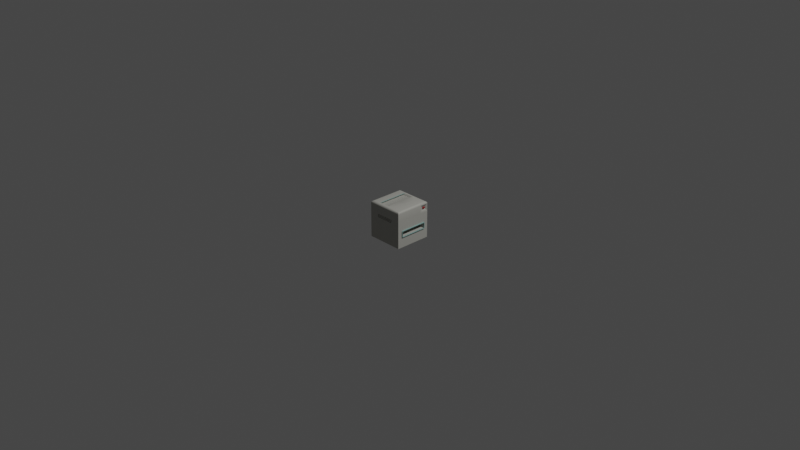 # Source: Printer.blend  (saved by Blender 3.6.11; exported with 4.5.12 LTS)
import bpy
from mathutils import Matrix  # noqa: F401  (used for matrix-valued properties, if any)

bpy.ops.wm.read_factory_settings(use_empty=True)
scene = bpy.context.scene
scene.name = 'Scene'

# ---- collections
col_collection = bpy.data.collections.new('Collection'); scene.collection.children.link(col_collection)

# ---- materials (node trees are filled in below, after node groups)
mat_blue = bpy.data.materials.new('Blue')
mat_blue.alpha_threshold = 0.0
mat_blue.use_transparent_shadow = False
mat_blue.roughness = 0.5
mat_blue.line_color = (0.0, 0.0, 0.0, 1.0)
mat_printer = bpy.data.materials.new('Printer')
mat_printer.use_transparent_shadow = False
mat_red = bpy.data.materials.new('Red')
mat_red.use_transparent_shadow = False

# ---- node groups
ng_auto_smooth = bpy.data.node_groups.new('Auto Smooth', 'GeometryNodeTree')
_s = ng_auto_smooth.interface.new_socket(name='Geometry', in_out='OUTPUT', socket_type='NodeSocketGeometry')
_s = ng_auto_smooth.interface.new_socket(name='Geometry', in_out='INPUT', socket_type='NodeSocketGeometry')
_s = ng_auto_smooth.interface.new_socket(name='Angle', in_out='INPUT', socket_type='NodeSocketFloat')
_s.subtype = 'ANGLE'
_s.min_value = 0.0
_s.max_value = 3.142
ng_auto_smooth.is_modifier = True
_N = ng_auto_smooth.nodes; _L = ng_auto_smooth.links
n0 = _N.new('NodeGroupOutput'); n0.name = 'Group Output'; n0.location = (480, -100)
n1 = _N.new('NodeGroupInput'); n1.name = 'Group Input'; n1.location = (-420, -300)
n2 = _N.new('NodeGroupInput'); n2.name = 'Group Input.001'; n2.location = (-60, -100)
n3 = _N.new('GeometryNodeSetShadeSmooth'); n3.name = 'Set Shade Smooth'; n3.location = (120, -100)
n3.domain = 'EDGE'
n4 = _N.new('GeometryNodeSetShadeSmooth'); n4.name = 'Set Shade Smooth.001'; n4.location = (300, -100)
n5 = _N.new('GeometryNodeInputMeshEdgeAngle'); n5.name = 'Edge Angle'; n5.location = (-420, -220)
n6 = _N.new('GeometryNodeInputEdgeSmooth'); n6.name = 'Is Edge Smooth'; n6.location = (-60, -160)
n7 = _N.new('GeometryNodeInputShadeSmooth'); n7.name = 'Is Face Smooth'; n7.location = (-240, -340)
n8 = _N.new('FunctionNodeBooleanMath'); n8.name = 'Boolean Math'; n8.location = (-60, -220)
n9 = _N.new('FunctionNodeCompare'); n9.name = 'Compare'; n9.location = (-240, -180)
n9.operation = 'LESS_EQUAL'
_L.new(n5.outputs[0], n9.inputs[0])
_L.new(n4.outputs[0], n0.inputs[0])
_L.new(n1.outputs[1], n9.inputs[1])
_L.new(n9.outputs[0], n8.inputs[0])
_L.new(n7.outputs[0], n8.inputs[1])
_L.new(n2.outputs[0], n3.inputs[0])
_L.new(n6.outputs[0], n3.inputs[1])
_L.new(n3.outputs[0], n4.inputs[0])
_L.new(n8.outputs[0], n3.inputs[2])
n0.is_active_output = True

# ---- material node trees
mat_blue.use_nodes = True; mat_blue.node_tree.nodes.clear()
_N = mat_blue.node_tree.nodes; _L = mat_blue.node_tree.links
n0 = _N.new('ShaderNodeOutputMaterial'); n0.name = 'Material Output'; n0.location = (300, 300)
n1 = _N.new('ShaderNodeBsdfPrincipled'); n1.name = 'Principled BSDF'; n1.location = (10, 300)
n1.distribution = 'GGX'
n1.subsurface_method = 'RANDOM_WALK_SKIN'
n1.inputs[0].default_value = (0.2667, 0.4487, 0.4236, 1.0)
n1.inputs[3].default_value = 1.45
n1.inputs[27].default_value = (0.0, 0.0, 0.0, 1.0)
n1.inputs[28].default_value = 1.0
_L.new(n1.outputs[0], n0.inputs[0])
n0.is_active_output = True
mat_printer.use_nodes = True; mat_printer.node_tree.nodes.clear()
_N = mat_printer.node_tree.nodes; _L = mat_printer.node_tree.links
n0 = _N.new('ShaderNodeBsdfPrincipled'); n0.name = 'Principled BSDF'; n0.location = (10, 300)
n0.distribution = 'GGX'
n0.subsurface_method = 'RANDOM_WALK_SKIN'
n0.inputs[0].default_value = (0.4641, 0.4598, 0.418, 1.0)
n0.inputs[3].default_value = 1.45
n0.inputs[27].default_value = (0.0, 0.0, 0.0, 1.0)
n0.inputs[28].default_value = 1.0
n1 = _N.new('ShaderNodeOutputMaterial'); n1.name = 'Material Output'; n1.location = (300, 300)
_L.new(n0.outputs[0], n1.inputs[0])
n1.is_active_output = True
mat_red.use_nodes = True; mat_red.node_tree.nodes.clear()
_N = mat_red.node_tree.nodes; _L = mat_red.node_tree.links
n0 = _N.new('ShaderNodeBsdfPrincipled'); n0.name = 'Principled BSDF'; n0.location = (10, 300)
n0.distribution = 'GGX'
n0.subsurface_method = 'RANDOM_WALK_SKIN'
n0.inputs[0].default_value = (0.3173, 0.01621, 0.01816, 1.0)
n0.inputs[3].default_value = 1.45
n0.inputs[27].default_value = (0.0, 0.0, 0.0, 1.0)
n0.inputs[28].default_value = 1.0
n1 = _N.new('ShaderNodeOutputMaterial'); n1.name = 'Material Output'; n1.location = (300, 300)
_L.new(n0.outputs[0], n1.inputs[0])
n1.is_active_output = True

# ---- world
world_world = bpy.data.worlds.new('World'); scene.world = world_world
world_world.use_nodes = True; world_world.node_tree.nodes.clear()
_N = world_world.node_tree.nodes; _L = world_world.node_tree.links
n0 = _N.new('ShaderNodeOutputWorld'); n0.name = 'World Output'; n0.location = (300, 300)
n1 = _N.new('ShaderNodeBackground'); n1.name = 'Background'; n1.location = (10, 300)
n1.inputs[0].default_value = (0.05088, 0.05088, 0.05088, 1.0)
_L.new(n1.outputs[0], n0.inputs[0])
n0.is_active_output = True
world_world.color = (0.05088, 0.05088, 0.05088)
world_world.use_sun_shadow = False
world_world.sun_shadow_jitter_overblur = 0.0

# ---- cameras
cam_camera = bpy.data.cameras.new('Camera')
cam_camera.clip_end = 100.0
cam_camera.ortho_scale = 7.314

# ---- lights
light_light = bpy.data.lights.new('Light', 'POINT')
light_light.transmission_factor = 0.0
light_light.energy = 1000.0
light_light.shadow_soft_size = 0.1
light_light.shadow_maximum_resolution = 0.006
light_light.use_absolute_resolution = True

# ---- meshes
me_cube = bpy.data.meshes.new('Cube')
me_cube.from_pydata([(0.2, 0.2, -0.2), (0.2, -0.2, -0.2), (-0.2, 0.2, -0.2), (-0.2, -0.2, -0.2), (-0.2, 0.09998, -0.2), (-0.2, 0.0, -0.2), (-0.2, -0.09998, -0.2), (0.09998, 0.2, -0.2), (0.0, 0.2, -0.2), (-0.09998, 0.2, -0.2), (0.1859, 0.1706, 0.1294), (0.2, 0.2, 0.0), (0.2, 0.2, -0.09998), (-0.2, -0.2, -0.09998), (-0.2, -0.2, 0.0), (-0.2, -0.2, 0.09998), (0.2, -0.2, 0.09998), (0.2, -0.2, 0.0), (0.2, -0.2, -0.09998), (-0.2, 0.2, 0.09998), (-0.2, 0.2, 0.0), (-0.2, 0.2, -0.09998), (-0.09998, -0.2, -0.2), (0.0, -0.2, -0.2), (0.09998, -0.2, -0.2), (0.2, -0.09998, -0.2), (0.2, 0.0, -0.2), (0.2, 0.09998, -0.2), (-0.09998, 0.2, -0.09998), (0.0, 0.2, -0.09998), (0.09998, 0.2, -0.09998), (-0.09998, 0.2, 0.0), (0.0, 0.2, 0.0), (0.09998, 0.2, 0.0), (-0.09998, 0.2, 0.09998), (0.0, 0.2, 0.09998), (0.09998, 0.2, 0.09998), (0.2, 0.1472, -0.07934), (0.2, 0.0, -0.07934), (0.2, -0.1472, -0.07934), (0.2, 0.1472, -0.02064), (0.2, 0.0, -0.02064), (0.2, -0.1472, -0.02064), (0.2, 0.09998, 0.09998), (0.2, 0.0, 0.09998), (0.2, -0.09998, 0.09998), (-0.09998, 0.09998, -0.2), (-0.09998, 0.0, -0.2), (-0.09998, -0.09998, -0.2), (0.0, 0.09998, -0.2), (0.0, 0.0, -0.2), (0.0, -0.09998, -0.2), (0.09998, 0.09998, -0.2), (0.09998, 0.0, -0.2), (0.09998, -0.09998, -0.2), (-0.2, -0.09998, -0.09998), (-0.2, 0.0, -0.09998), (-0.2, 0.09998, -0.09998), (-0.2, -0.09998, 0.0), (-0.2, 0.0, 0.0), (-0.2, 0.09998, 0.0), (-0.2, -0.09998, 0.09998), (-0.2, 0.0, 0.09998), (-0.2, 0.09998, 0.09998), (0.09998, -0.2, -0.09998), (0.0, -0.2, -0.09998), (-0.09998, -0.2, -0.09998), (0.09998, -0.2, 0.0), (0.0, -0.2, 0.0), (-0.09998, -0.2, 0.0), (0.09998, -0.2, 0.09998), (0.0, -0.2, 0.09998), (-0.09998, -0.2, 0.09998), (0.09998, 0.09998, 0.2), (0.09998, 0.0, 0.2), (0.09998, -0.09998, 0.2), (0.02364, 0.1634, 0.2), (0.02364, 0.0, 0.2), (0.02364, -0.1634, 0.2), (-0.0899, 0.1634, 0.2), (-0.0899, 0.0, 0.2), (-0.0899, -0.1634, 0.2), (-0.01008, 0.1495, 0.184), (-0.01008, 0.0, 0.184), (-0.01008, -0.1495, 0.184), (-0.1095, 0.1495, 0.1832), (-0.1095, 0.0, 0.1832), (-0.1095, -0.1495, 0.1832), (0.07902, 0.1472, -0.06029), (0.07902, 0.0, -0.06029), (0.07902, -0.1472, -0.06029), (0.07902, 0.1472, -0.02064), (0.07902, 0.0, -0.02064), (0.07902, -0.1472, -0.02064), (0.1769, 0.1769, 0.2), (0.1859, 0.1706, 0.1475), (0.1857, 0.1857, 0.1982), (0.1932, 0.1932, 0.1932), (0.1982, 0.1982, 0.1857), (0.1769, -0.1769, 0.2), (0.2, -0.2, 0.1769), (0.1857, -0.1857, 0.1982), (0.1932, -0.1932, 0.1932), (0.1982, -0.1982, 0.1857), (-0.1769, 0.1769, 0.2), (-0.2, 0.2, 0.1769), (-0.1857, 0.1857, 0.1982), (-0.1932, 0.1932, 0.1932), (-0.1982, 0.1982, 0.1857), (-0.1769, -0.1769, 0.2), (-0.2, -0.2, 0.1769), (-0.1857, -0.1857, 0.1982), (-0.1932, -0.1932, 0.1932), (-0.1982, -0.1982, 0.1857), (0.09998, -0.1769, 0.2), (0.09998, -0.2, 0.1769), (0.09998, -0.1857, 0.1982), (0.09998, -0.1932, 0.1932), (0.09998, -0.1982, 0.1857), (0.01496, -0.1769, 0.2), (0.0, -0.2, 0.1769), (0.009235, -0.1857, 0.1982), (0.004382, -0.1932, 0.1932), (0.001139, -0.1982, 0.1857), (-0.09998, -0.2, 0.1769), (-0.0936, -0.1769, 0.2), (-0.09949, -0.1982, 0.1857), (-0.09811, -0.1932, 0.1932), (-0.09604, -0.1857, 0.1982), (0.1769, 0.09998, 0.2), (0.2, 0.09998, 0.1769), (0.1857, 0.09998, 0.1982), (0.1932, 0.09998, 0.1932), (0.1982, 0.09998, 0.1857), (0.1769, 0.0, 0.2), (0.2, 0.0, 0.1769), (0.1857, 0.0, 0.1982), (0.1932, 0.0, 0.1932), (0.1982, 0.0, 0.1857), (0.2, -0.09998, 0.1769), (0.1769, -0.09998, 0.2), (0.1982, -0.09998, 0.1857), (0.1932, -0.09998, 0.1932), (0.1857, -0.09998, 0.1982), (-0.1769, -0.1133, 0.2), (-0.2, -0.09998, 0.1769), (-0.1857, -0.1082, 0.1982), (-0.1932, -0.1039, 0.1932), (-0.1982, -0.101, 0.1857), (-0.1769, 0.0, 0.2), (-0.2, 0.0, 0.1769), (-0.1857, 0.0, 0.1982), (-0.1932, 0.0, 0.1932), (-0.1982, 0.0, 0.1857), (-0.2, 0.09998, 0.1769), (-0.1769, 0.1133, 0.2), (-0.1982, 0.101, 0.1857), (-0.1932, 0.1039, 0.1932), (-0.1857, 0.1082, 0.1982), (-0.0936, 0.1769, 0.2), (-0.09998, 0.2, 0.1769), (-0.09604, 0.1857, 0.1982), (-0.09811, 0.1932, 0.1932), (-0.09949, 0.1982, 0.1857), (0.01496, 0.1769, 0.2), (0.0, 0.2, 0.1769), (0.009235, 0.1857, 0.1982), (0.004382, 0.1932, 0.1932), (0.001139, 0.1982, 0.1857), (0.09998, 0.2, 0.1769), (0.09998, 0.1769, 0.2), (0.09998, 0.1982, 0.1857), (0.09998, 0.1932, 0.1932), (0.09998, 0.1857, 0.1982), (0.2, 0.2, -0.1044), (0.2, -0.2, -0.1044), (-0.2, 0.2, -0.1044), (-0.2, -0.2, -0.1044), (-0.09998, 0.2, -0.1044), (0.0, 0.2, -0.1044), (0.09998, 0.2, -0.1044), (0.2, 0.1451, -0.08467), (0.2, 0.0, -0.08467), (0.2, -0.1451, -0.08467), (-0.2, -0.09998, -0.1044), (-0.2, 0.0, -0.1044), (-0.2, 0.09998, -0.1044), (0.09998, -0.2, -0.1044), (0.0, -0.2, -0.1044), (-0.09998, -0.2, -0.1044), (-0.2, -0.1091, -0.2), (0.2, -0.1091, -0.2), (0.2, -0.152, -0.08122), (0.2, -0.152, -0.01876), (0.2, -0.1091, 0.09998), (-0.09998, -0.1091, -0.2), (0.0, -0.1091, -0.2), (0.09998, -0.1091, -0.2), (-0.2, -0.1091, -0.09998), (-0.2, -0.1091, 0.0), (-0.2, -0.1091, 0.09998), (0.1769, -0.107, 0.2), (0.1857, -0.1078, 0.1982), (0.1932, -0.1085, 0.1932), (0.1982, -0.1089, 0.1857), (0.2, -0.1091, 0.1769), (-0.1769, -0.1191, 0.2), (-0.1857, -0.1153, 0.1982), (-0.1932, -0.112, 0.1932), (-0.1982, -0.1098, 0.1857), (-0.2, -0.1091, 0.1769), (0.09998, -0.107, 0.2), (-0.09023, -0.1647, 0.2), (0.02285, -0.1647, 0.2), (-0.2, -0.1091, -0.1044), (0.2001, -0.1462, -0.08552), (0.2, 0.1115, -0.2), (-0.2, 0.1115, -0.2), (0.2, 0.1533, -0.08172), (0.2, 0.1533, -0.01826), (0.1859, 0.1409, 0.1294), (-0.09998, 0.1115, -0.2), (0.0, 0.1115, -0.2), (0.09998, 0.1115, -0.2), (-0.2, 0.1115, -0.09998), (-0.2, 0.1115, 0.0), (-0.2, 0.1115, 0.09998), (-0.1769, 0.1206, 0.2), (-0.1857, 0.1171, 0.1982), (-0.1932, 0.1142, 0.1932), (-0.1982, 0.1122, 0.1857), (-0.2, 0.1115, 0.1769), (0.1769, 0.1089, 0.2), (0.1857, 0.1099, 0.1982), (0.1932, 0.1107, 0.1932), (0.1982, 0.1113, 0.1857), (0.1859, 0.1409, 0.1475), (0.09998, 0.1089, 0.2), (-0.09032, 0.165, 0.2), (0.02264, 0.165, 0.2), (-0.2, 0.1115, -0.1044), (0.2001, 0.1475, -0.08599), (0.2, 0.2, 0.004759), (-0.2, -0.2, 0.004759), (0.2, -0.2, 0.004759), (-0.2, 0.2, 0.004759), (-0.09998, 0.2, 0.004759), (0.0, 0.2, 0.004759), (0.09998, 0.2, 0.004759), (0.2, 0.1449, -0.01386), (0.2, 0.0, -0.0149), (0.2, -0.1449, -0.01386), (-0.2, -0.09998, 0.004759), (-0.2, 0.0, 0.004759), (-0.2, 0.09998, 0.004759), (0.09998, -0.2, 0.004759), (0.0, -0.2, 0.004759), (-0.09998, -0.2, 0.004759), (-0.2, -0.1091, 0.004759), (0.2001, -0.146, -0.01406), (-0.2, 0.1115, 0.004759), (0.2001, 0.1474, -0.01359), (0.2105, 0.1533, -0.08172), (0.2105, 0.1472, -0.07934), (0.2105, 0.0, -0.07934), (0.2105, -0.1472, -0.07934), (0.2105, 0.1533, -0.01826), (0.2105, 0.1472, -0.02064), (0.2105, 0.0, -0.02064), (0.2105, -0.1472, -0.02064), (0.2105, 0.1449, -0.01386), (0.2105, 0.0, -0.0149), (0.2105, -0.1449, -0.01386), (0.2105, 0.1451, -0.08467), (0.2105, 0.0, -0.08467), (0.2105, -0.1451, -0.08467), (0.2104, 0.1475, -0.08599), (0.2105, -0.152, -0.08122), (0.2105, -0.152, -0.01876), (0.2104, -0.1462, -0.08552), (0.2104, -0.146, -0.01406), (0.2104, 0.1474, -0.01359), (-0.1074, 0.2, -0.2), (-0.1074, -0.2, -0.2), (-0.1074, 0.2, -0.09998), (-0.1074, 0.2, 0.0), (-0.1074, 0.2, 0.09998), (-0.1074, 0.09998, -0.2), (-0.1074, 0.0, -0.2), (-0.1074, -0.09998, -0.2), (-0.1074, -0.2, -0.09998), (-0.1074, -0.2, 0.0), (-0.1074, -0.2, 0.09998), (-0.09977, -0.1769, 0.2), (-0.1027, -0.1857, 0.1982), (-0.1052, -0.1932, 0.1932), (-0.1068, -0.1982, 0.1857), (-0.1074, -0.2, 0.1769), (-0.09977, 0.1769, 0.2), (-0.1027, 0.1857, 0.1982), (-0.1052, 0.1932, 0.1932), (-0.1068, 0.1982, 0.1857), (-0.1074, 0.2, 0.1769), (-0.09634, 0.1597, 0.2), (-0.09634, -0.1597, 0.2), (-0.09634, 0.0, 0.2), (-0.1074, -0.2, -0.1044), (-0.1074, 0.2, -0.1044), (-0.1074, -0.1091, -0.2), (-0.09666, -0.1613, 0.2), (-0.09674, 0.1617, 0.2), (-0.1074, 0.1115, -0.2), (-0.1074, -0.2, 0.004759), (-0.1074, 0.2, 0.004759), (-0.0899, 0.1634, 0.2031), (-0.0899, 0.0, 0.2031), (-0.0899, -0.1634, 0.2031), (-0.09634, 0.1597, 0.2031), (-0.09634, -0.1597, 0.2031), (-0.09634, 0.0, 0.2031), (0.2, 0.1115, 0.1769), (0.2, 0.2, 0.1769), (0.2, 0.2, 0.09998), (0.2, 0.1115, 0.09998), (0.1914, 0.1299, 0.1585), (0.1914, 0.1816, 0.1585), (0.1914, 0.1816, 0.1184), (0.1914, 0.1299, 0.1184), (0.1859, 0.1336, 0.1548), (0.1859, 0.1779, 0.1548), (0.1859, 0.1779, 0.1221), (0.1859, 0.1336, 0.1221), (0.1919, 0.1409, 0.1475), (0.1961, 0.1452, 0.1432), (0.194, 0.1415, 0.1469), (0.1956, 0.143, 0.1453), (0.1961, 0.1663, 0.1432), (0.1919, 0.1706, 0.1475), (0.1956, 0.1684, 0.1453), (0.194, 0.17, 0.1469), (0.1961, 0.1663, 0.1337), (0.1919, 0.1706, 0.1294), (0.1956, 0.1684, 0.1315), (0.194, 0.17, 0.1299), (0.1961, 0.1452, 0.1337), (0.1919, 0.1409, 0.1294), (0.1956, 0.143, 0.1315), (0.194, 0.1415, 0.1299), (-0.2, -0.2, 0.08636), (0.2, 0.2, 0.08636), (0.2, -0.2, 0.08636), (-0.2, 0.2, 0.08636), (-0.09998, 0.2, 0.08636), (0.0, 0.2, 0.08636), (0.09998, 0.2, 0.08636), (0.2, 0.1064, 0.0837), (0.2, 0.0, 0.08355), (0.2, -0.1064, 0.0837), (-0.2, -0.09998, 0.08636), (-0.2, 0.0, 0.08636), (-0.2, 0.09998, 0.08636), (0.09998, -0.2, 0.08636), (0.0, -0.2, 0.08636), (-0.09998, -0.2, 0.08636), (-0.2, -0.1091, 0.08636), (0.2, -0.1144, 0.08367), (-0.2, 0.1115, 0.08636), (0.2, 0.1166, 0.08374), (-0.1074, -0.2, 0.08636), (-0.1074, 0.2, 0.08636), (0.2, 0.2, 0.08053), (0.2, -0.2, 0.08053), (-0.2, 0.2, 0.08053), (-0.09998, 0.2, 0.08053), (0.0, 0.2, 0.08053), (0.09998, 0.2, 0.08053), (0.2, 0.1092, 0.07672), (0.2, 0.0, 0.07651), (0.2, -0.1092, 0.07672), (-0.2, -0.09998, 0.08053), (-0.2, 0.0, 0.08053), (-0.2, 0.09998, 0.08053), (0.09998, -0.2, 0.08053), (0.0, -0.2, 0.08053), (-0.09998, -0.2, 0.08053), (-0.2, -0.1091, 0.08053), (0.2, -0.1166, 0.07668), (-0.2, 0.1115, 0.08053), (0.2, 0.1188, 0.07678), (-0.1074, -0.2, 0.08053), (-0.1074, 0.2, 0.08053), (-0.2, -0.2, 0.08053), (0.2, 0.2, 0.07324), (0.2, -0.2, 0.07324), (-0.2, 0.2, 0.07324), (-0.09998, 0.2, 0.07324), (0.0, 0.2, 0.07324), (0.09998, 0.2, 0.07324), (0.2, 0.1126, 0.06801), (0.2, 0.0, 0.06772), (0.2, -0.1126, 0.06801), (-0.2, -0.09998, 0.07324), (-0.2, 0.0, 0.07324), (-0.2, 0.09998, 0.07324), (0.09998, -0.2, 0.07324), (0.0, -0.2, 0.07324), (-0.09998, -0.2, 0.07324), (-0.2, -0.1091, 0.07324), (0.2, -0.1195, 0.06796), (-0.2, 0.1115, 0.07324), (0.2, 0.1216, 0.06809), (-0.1074, -0.2, 0.07324), (-0.1074, 0.2, 0.07324), (-0.2, -0.2, 0.07324), (0.2, 0.2, 0.06679), (0.2, -0.2, 0.06679), (-0.2, 0.2, 0.06679), (-0.09998, 0.2, 0.06679), (0.0, 0.2, 0.06679), (0.09998, 0.2, 0.06679), (0.2, 0.1157, 0.0603), (0.2, 0.0, 0.05994), (0.2, -0.1157, 0.0603), (-0.2, -0.09998, 0.06679), (-0.2, 0.0, 0.06679), (-0.2, 0.09998, 0.06679), (0.09998, -0.2, 0.06679), (0.0, -0.2, 0.06679), (-0.09998, -0.2, 0.06679), (-0.2, -0.1091, 0.06679), (0.2, -0.122, 0.06023), (-0.2, 0.1115, 0.06679), (0.2, 0.124, 0.06039), (-0.1074, -0.2, 0.06679), (-0.1074, 0.2, 0.06679), (-0.2, -0.2, 0.06679), (0.2, 0.2, 0.05935), (0.2, -0.2, 0.05935), (-0.2, 0.2, 0.05935), (-0.09998, 0.2, 0.05935), (0.0, 0.2, 0.05935), (0.09998, 0.2, 0.05935), (0.2, 0.1192, 0.0514), (0.2, 0.0, 0.05096), (0.2, -0.1192, 0.0514), (-0.2, -0.09998, 0.05935), (-0.2, 0.0, 0.05935), (-0.2, 0.09998, 0.05935), (0.09998, -0.2, 0.05935), (0.0, -0.2, 0.05935), (-0.09998, -0.2, 0.05935), (-0.2, -0.1091, 0.05935), (0.2, -0.1249, 0.05132), (-0.2, 0.1115, 0.05935), (0.2, 0.1268, 0.05152), (-0.1074, -0.2, 0.05935), (-0.1074, 0.2, 0.05935), (-0.2, -0.2, 0.05935), (0.2, 0.2, 0.05284), (0.2, -0.2, 0.05284), (-0.2, 0.2, 0.05284), (-0.09998, 0.2, 0.05284), (0.0, 0.2, 0.05284), (0.09998, 0.2, 0.05284), (0.2, 0.1222, 0.04362), (0.2, 0.0, 0.0431), (0.2, -0.1222, 0.04362), (-0.2, -0.09998, 0.05284), (-0.2, 0.0, 0.05284), (-0.2, 0.09998, 0.05284), (0.09998, -0.2, 0.05284), (0.0, -0.2, 0.05284), (-0.09998, -0.2, 0.05284), (-0.2, -0.1091, 0.05284), (0.2, -0.1274, 0.04352), (-0.2, 0.1115, 0.05284), (0.2, 0.1293, 0.04375), (-0.1074, -0.2, 0.05284), (-0.1074, 0.2, 0.05284), (-0.2, -0.2, 0.05284), (0.0, -0.1902, 0.08636), (-0.09998, -0.1902, 0.08636), (0.09998, -0.1902, 0.08636), (0.09998, -0.1902, 0.08053), (0.0, -0.1902, 0.08053), (-0.09998, -0.1902, 0.08053), (0.0, -0.1902, 0.07324), (-0.09998, -0.1902, 0.07324), (0.09998, -0.1902, 0.07324), (0.09998, -0.1902, 0.06679), (0.0, -0.1902, 0.06679), (-0.09998, -0.1902, 0.06679), (0.0, -0.1902, 0.05935), (-0.09998, -0.1902, 0.05935), (0.09998, -0.1902, 0.05935), (0.09998, -0.1902, 0.05284), (0.0, -0.1902, 0.05284), (-0.09998, -0.1902, 0.05284), (0.0, 0.1886, 0.08636), (0.09998, 0.1886, 0.08636), (-0.09998, 0.1886, 0.08636), (-0.09998, 0.1886, 0.08053), (0.0, 0.1886, 0.08053), (0.09998, 0.1886, 0.08053), (0.0, 0.1886, 0.07324), (0.09998, 0.1886, 0.07324), (-0.09998, 0.1886, 0.07324), (-0.09998, 0.1886, 0.06679), (0.0, 0.1886, 0.06679), (0.09998, 0.1886, 0.06679), (0.0, 0.1886, 0.05935), (0.09998, 0.1886, 0.05935), (-0.09998, 0.1886, 0.05935), (-0.09998, 0.1886, 0.05284), (0.0, 0.1886, 0.05284), (0.09998, 0.1886, 0.05284)], [], [(211, 213, 119, 114), (309, 206, 109, 293), (286, 302, 160, 34), (197, 191, 1, 24), (16, 100, 115, 70), (323, 320, 130, 43), (180, 30, 12, 174), (30, 33, 11, 12), (354, 36, 322, 349), (307, 284, 28, 178), (178, 28, 29, 179), (179, 29, 30, 180), (284, 285, 31, 28), (28, 31, 32, 29), (29, 32, 33, 30), (369, 286, 34, 352), (352, 34, 35, 353), (353, 35, 36, 354), (200, 210, 145, 61), (237, 239, 76, 73), (215, 192, 18, 175), (192, 193, 17, 18), (365, 194, 16, 350), (259, 193, 278, 280), (37, 38, 264, 263), (182, 181, 273, 274), (251, 259, 280, 272), (42, 39, 90, 93), (39, 38, 89, 90), (367, 323, 43, 355), (355, 43, 44, 356), (356, 44, 45, 357), (201, 211, 114, 99), (134, 74, 75, 140), (305, 149, 144, 304), (308, 195, 22, 283), (195, 196, 23, 22), (196, 197, 24, 23), (311, 221, 46, 287), (287, 46, 47, 288), (288, 47, 48, 289), (221, 222, 49, 46), (46, 49, 50, 47), (47, 50, 51, 48), (222, 223, 52, 49), (49, 52, 53, 50), (50, 53, 54, 51), (223, 216, 27, 52), (52, 27, 26, 53), (53, 26, 25, 54), (240, 224, 21, 176), (224, 225, 20, 21), (366, 226, 19, 351), (214, 198, 55, 184), (184, 55, 56, 185), (185, 56, 57, 186), (198, 199, 58, 55), (55, 58, 59, 56), (56, 59, 60, 57), (364, 200, 61, 358), (358, 61, 62, 359), (359, 62, 63, 360), (292, 297, 110, 15), (303, 155, 149, 305), (239, 238, 79, 76), (306, 290, 13, 177), (290, 291, 14, 13), (368, 292, 15, 348), (175, 18, 64, 187), (187, 64, 65, 188), (188, 65, 66, 189), (18, 17, 67, 64), (64, 67, 68, 65), (65, 68, 69, 66), (350, 16, 70, 361), (361, 70, 71, 362), (362, 71, 72, 363), (310, 227, 155, 303), (213, 212, 125, 119), (129, 73, 74, 134), (194, 205, 100, 16), (70, 115, 120, 71), (71, 120, 124, 72), (36, 169, 321, 322), (43, 130, 135, 44), (44, 135, 139, 45), (35, 165, 169, 36), (73, 76, 77, 74), (74, 77, 78, 75), (34, 160, 165, 35), (80, 81, 87, 86), (77, 76, 82, 83), (226, 231, 105, 19), (62, 150, 154, 63), (61, 145, 150, 62), (82, 85, 86, 83), (83, 86, 87, 84), (81, 78, 84, 87), (76, 79, 85, 82), (78, 77, 83, 84), (79, 80, 86, 85), (88, 91, 92, 89), (89, 92, 93, 90), (40, 41, 92, 91), (37, 40, 91, 88), (38, 37, 88, 89), (41, 42, 93, 92), (293, 109, 111, 294), (294, 111, 112, 295), (295, 112, 113, 296), (296, 113, 110, 297), (201, 99, 101, 202), (202, 101, 102, 203), (203, 102, 103, 204), (204, 103, 100, 205), (227, 104, 106, 228), (228, 106, 107, 229), (229, 107, 108, 230), (230, 108, 105, 231), (170, 94, 96, 173), (173, 96, 97, 172), (172, 97, 98, 171), (171, 98, 321, 169), (99, 114, 116, 101), (101, 116, 117, 102), (102, 117, 118, 103), (103, 118, 115, 100), (114, 119, 121, 116), (116, 121, 122, 117), (117, 122, 123, 118), (118, 123, 120, 115), (119, 125, 128, 121), (121, 128, 127, 122), (122, 127, 126, 123), (123, 126, 124, 120), (232, 129, 131, 233), (233, 131, 132, 234), (234, 132, 133, 235), (235, 133, 130, 320), (129, 134, 136, 131), (131, 136, 137, 132), (132, 137, 138, 133), (133, 138, 135, 130), (134, 140, 143, 136), (136, 143, 142, 137), (137, 142, 141, 138), (138, 141, 139, 135), (206, 144, 146, 207), (207, 146, 147, 208), (208, 147, 148, 209), (209, 148, 145, 210), (144, 149, 151, 146), (146, 151, 152, 147), (147, 152, 153, 148), (148, 153, 150, 145), (149, 155, 158, 151), (151, 158, 157, 152), (152, 157, 156, 153), (153, 156, 154, 150), (298, 159, 161, 299), (299, 161, 162, 300), (300, 162, 163, 301), (301, 163, 160, 302), (159, 164, 166, 161), (161, 166, 167, 162), (162, 167, 168, 163), (163, 168, 165, 160), (164, 170, 173, 166), (166, 173, 172, 167), (167, 172, 171, 168), (168, 171, 169, 165), (232, 237, 73, 129), (23, 188, 189, 22), (24, 187, 188, 23), (1, 175, 187, 24), (283, 306, 177, 3), (5, 185, 186, 4), (6, 184, 185, 5), (190, 214, 184, 6), (217, 240, 176, 2), (26, 182, 183, 25), (27, 181, 182, 26), (216, 241, 181, 27), (191, 215, 175, 1), (8, 179, 180, 7), (9, 178, 179, 8), (282, 307, 178, 9), (7, 180, 174, 0), (25, 183, 215, 191), (3, 177, 214, 190), (113, 209, 210, 110), (112, 208, 209, 113), (111, 207, 208, 112), (109, 206, 207, 111), (141, 204, 205, 139), (142, 203, 204, 141), (143, 202, 203, 142), (140, 201, 202, 143), (45, 139, 205, 194), (78, 81, 212, 213), (348, 15, 200, 364), (13, 14, 199, 198), (177, 13, 198, 214), (51, 54, 197, 196), (48, 51, 196, 195), (289, 48, 195, 308), (140, 75, 211, 201), (357, 45, 194, 365), (183, 182, 274, 275), (40, 37, 263, 267), (15, 110, 210, 200), (54, 25, 191, 197), (304, 144, 206, 309), (75, 78, 213, 211), (0, 174, 241, 216), (4, 186, 240, 217), (94, 170, 237, 232), (98, 235, 320, 321), (97, 234, 235, 98), (96, 233, 234, 97), (94, 232, 233, 96), (156, 230, 231, 154), (157, 229, 230, 156), (158, 228, 229, 157), (155, 227, 228, 158), (63, 154, 231, 226), (298, 104, 227, 310), (164, 159, 238, 239), (360, 63, 226, 366), (57, 60, 225, 224), (186, 57, 224, 240), (7, 0, 216, 223), (8, 7, 223, 222), (9, 8, 222, 221), (282, 9, 221, 311), (349, 322, 323, 367), (12, 11, 219, 218), (174, 12, 218, 241), (170, 164, 239, 237), (10, 95, 337, 341), (11, 242, 261, 219), (60, 254, 260, 225), (42, 41, 268, 269), (14, 243, 258, 199), (68, 256, 257, 69), (67, 255, 256, 68), (17, 244, 255, 67), (291, 312, 243, 14), (59, 253, 254, 60), (58, 252, 253, 59), (199, 258, 252, 58), (225, 260, 245, 20), (241, 218, 262, 276), (261, 249, 270, 281), (41, 40, 267, 268), (193, 259, 244, 17), (32, 247, 248, 33), (31, 246, 247, 32), (285, 313, 246, 31), (33, 248, 242, 11), (276, 262, 263, 273), (273, 263, 264, 274), (274, 264, 265, 275), (262, 266, 267, 263), (265, 269, 278, 277), (275, 265, 277, 279), (269, 272, 280, 278), (268, 271, 272, 269), (267, 270, 271, 268), (266, 281, 270, 267), (39, 42, 269, 265), (181, 241, 276, 273), (38, 39, 265, 264), (193, 192, 277, 278), (192, 215, 279, 277), (250, 251, 272, 271), (219, 261, 281, 266), (215, 183, 275, 279), (249, 250, 271, 270), (218, 219, 266, 262), (20, 245, 313, 285), (69, 257, 312, 291), (2, 282, 311, 217), (159, 298, 310, 238), (81, 304, 309, 212), (6, 289, 308, 190), (2, 176, 307, 282), (22, 189, 306, 283), (108, 301, 302, 105), (107, 300, 301, 108), (106, 299, 300, 107), (104, 298, 299, 106), (126, 296, 297, 124), (127, 295, 296, 126), (128, 294, 295, 127), (125, 293, 294, 128), (238, 310, 303, 79), (363, 72, 292, 368), (66, 69, 291, 290), (189, 66, 290, 306), (81, 80, 315, 316), (72, 124, 297, 292), (5, 288, 289, 6), (4, 287, 288, 5), (217, 311, 287, 4), (190, 308, 283, 3), (305, 304, 318, 319), (351, 19, 286, 369), (21, 20, 285, 284), (176, 21, 284, 307), (19, 105, 302, 286), (212, 309, 293, 125), (314, 317, 319, 315), (315, 319, 318, 316), (303, 305, 319, 317), (304, 81, 316, 318), (80, 79, 314, 315), (79, 303, 317, 314), (324, 325, 321, 320), (325, 326, 322, 321), (326, 327, 323, 322), (327, 324, 320, 323), (328, 329, 325, 324), (329, 330, 326, 325), (330, 331, 327, 326), (331, 328, 324, 327), (236, 95, 329, 328), (95, 10, 330, 329), (10, 220, 331, 330), (220, 236, 328, 331), (236, 220, 345, 332), (220, 10, 341, 345), (340, 336, 333, 344), (333, 336, 338, 335), (335, 338, 339, 334), (334, 339, 337, 332), (336, 340, 342, 338), (338, 342, 343, 339), (339, 343, 341, 337), (340, 344, 346, 342), (342, 346, 347, 343), (343, 347, 345, 341), (332, 345, 347, 334), (334, 347, 346, 335), (335, 346, 344, 333), (95, 236, 332, 337), (372, 351, 369, 390), (384, 363, 368, 389), (370, 349, 367, 388), (381, 360, 366, 387), (378, 357, 365, 386), (391, 348, 364, 385), (405, 406, 487, 486), (450, 472, 497, 493), (371, 350, 361, 382), (389, 368, 348, 391), (380, 359, 360, 381), (379, 358, 359, 380), (385, 364, 358, 379), (387, 366, 351, 372), (377, 356, 357, 378), (376, 355, 356, 377), (388, 367, 355, 376), (386, 365, 350, 371), (353, 354, 499, 498), (441, 463, 515, 511), (390, 369, 352, 373), (375, 354, 349, 370), (397, 375, 370, 392), (412, 390, 373, 395), (395, 373, 374, 396), (396, 374, 375, 397), (408, 386, 371, 393), (410, 388, 376, 398), (398, 376, 377, 399), (399, 377, 378, 400), (409, 387, 372, 394), (407, 385, 379, 401), (401, 379, 380, 402), (402, 380, 381, 403), (411, 389, 391, 413), (393, 371, 382, 404), (404, 382, 383, 405), (405, 383, 384, 406), (413, 391, 385, 407), (400, 378, 386, 408), (403, 381, 387, 409), (392, 370, 388, 410), (406, 384, 389, 411), (394, 372, 390, 412), (416, 394, 412, 434), (428, 406, 411, 433), (414, 392, 410, 432), (425, 403, 409, 431), (422, 400, 408, 430), (435, 413, 407, 429), (471, 470, 495, 496), (449, 450, 493, 492), (415, 393, 404, 426), (433, 411, 413, 435), (424, 402, 403, 425), (423, 401, 402, 424), (429, 407, 401, 423), (431, 409, 394, 416), (421, 399, 400, 422), (420, 398, 399, 421), (432, 410, 398, 420), (430, 408, 393, 415), (373, 352, 500, 501), (375, 374, 502, 503), (434, 412, 395, 417), (419, 397, 392, 414), (441, 419, 414, 436), (456, 434, 417, 439), (439, 417, 418, 440), (440, 418, 419, 441), (452, 430, 415, 437), (454, 432, 420, 442), (442, 420, 421, 443), (443, 421, 422, 444), (453, 431, 416, 438), (451, 429, 423, 445), (445, 423, 424, 446), (446, 424, 425, 447), (455, 433, 435, 457), (437, 415, 426, 448), (448, 426, 427, 449), (449, 427, 428, 450), (457, 435, 429, 451), (444, 422, 430, 452), (447, 425, 431, 453), (436, 414, 432, 454), (450, 428, 433, 455), (438, 416, 434, 456), (460, 438, 456, 478), (472, 450, 455, 477), (458, 436, 454, 476), (469, 447, 453, 475), (466, 444, 452, 474), (479, 457, 451, 473), (382, 361, 482, 483), (426, 404, 488, 489), (459, 437, 448, 470), (477, 455, 457, 479), (468, 446, 447, 469), (467, 445, 446, 468), (473, 451, 445, 467), (475, 453, 438, 460), (465, 443, 444, 466), (464, 442, 443, 465), (476, 454, 442, 464), (474, 452, 437, 459), (439, 440, 510, 512), (396, 397, 505, 504), (478, 456, 439, 461), (463, 441, 436, 458), (248, 463, 458, 242), (313, 478, 461, 246), (246, 461, 462, 247), (247, 462, 463, 248), (259, 474, 459, 244), (261, 476, 464, 249), (249, 464, 465, 250), (250, 465, 466, 251), (260, 475, 460, 245), (258, 473, 467, 252), (252, 467, 468, 253), (253, 468, 469, 254), (312, 477, 479, 243), (244, 459, 470, 255), (255, 470, 471, 256), (256, 471, 472, 257), (243, 479, 473, 258), (251, 466, 474, 259), (254, 469, 475, 260), (242, 458, 476, 261), (257, 472, 477, 312), (245, 460, 478, 313), (484, 480, 481, 485), (483, 482, 480, 484), (490, 486, 487, 491), (489, 488, 486, 490), (496, 492, 493, 497), (495, 494, 492, 496), (448, 449, 492, 494), (427, 426, 489, 490), (472, 471, 496, 497), (406, 428, 491, 487), (362, 363, 481, 480), (383, 382, 483, 484), (404, 405, 486, 488), (428, 427, 490, 491), (363, 384, 485, 481), (361, 362, 480, 482), (384, 383, 484, 485), (470, 448, 494, 495), (502, 498, 499, 503), (501, 500, 498, 502), (508, 504, 505, 509), (507, 506, 504, 508), (514, 510, 511, 515), (513, 512, 510, 514), (395, 396, 504, 506), (397, 419, 509, 505), (352, 353, 498, 500), (354, 375, 503, 499), (462, 461, 513, 514), (418, 417, 507, 508), (463, 462, 514, 515), (461, 439, 512, 513), (440, 441, 511, 510), (374, 373, 501, 502), (419, 418, 508, 509), (417, 395, 506, 507)])
me_cube.polygons.foreach_set('use_smooth', [True] * 514)
me_cube.polygons.foreach_set('material_index', [1, 1, 1, 1, 1, 1, 1, 1, 1, 1, 1, 1, 1, 1, 1, 1, 1, 1, 1, 1, 1, 1, 1, 0, 0, 0, 0, 1, 1, 1, 1, 1, 1, 1, 1, 1, 1, 1, 1, 1, 1, 1, 1, 1, 1, 1, 1, 1, 1, 1, 1, 1, 1, 1, 1, 1, 1, 1, 1, 1, 1, 1, 1, 1, 1, 1, 1, 1, 1, 1, 1, 1, 1, 1, 1, 1, 1, 1, 1, 1, 1, 1, 1, 1, 1, 1, 1, 1, 1, 1, 1, 1, 1, 1, 1, 1, 1, 1, 1, 1, 1, 1, 1, 1, 1, 1, 1, 1, 1, 1, 1, 1, 1, 1, 1, 1, 1, 1, 1, 1, 1, 1, 1, 1, 1, 1, 1, 1, 1, 1, 1, 1, 1, 1, 1, 1, 1, 1, 1, 1, 1, 1, 1, 1, 1, 1, 1, 1, 1, 1, 1, 1, 1, 1, 1, 1, 1, 1, 1, 1, 1, 1, 1, 1, 1, 1, 1, 1, 1, 1, 1, 1, 1, 1, 1, 1, 1, 1, 1, 1, 1, 1, 1, 1, 1, 1, 1, 1, 1, 1, 1, 1, 1, 1, 1, 1, 1, 1, 1, 1, 1, 1, 1, 1, 1, 1, 1, 1, 0, 0, 1, 1, 1, 1, 1, 1, 1, 1, 1, 1, 1, 1, 1, 1, 1, 1, 1, 1, 1, 1, 1, 1, 1, 1, 1, 1, 1, 1, 1, 2, 1, 1, 0, 1, 1, 1, 1, 1, 1, 1, 1, 1, 0, 0, 0, 1, 1, 1, 1, 1, 0, 0, 0, 0, 0, 0, 0, 0, 0, 0, 0, 0, 0, 0, 0, 0, 0, 0, 0, 0, 1, 1, 1, 1, 1, 1, 1, 1, 1, 1, 1, 1, 1, 1, 1, 1, 1, 1, 1, 1, 0, 1, 1, 1, 1, 1, 0, 1, 1, 1, 1, 1, 0, 0, 0, 0, 0, 0, 1, 1, 1, 1, 1, 1, 1, 1, 1, 1, 1, 1, 2, 2, 2, 2, 2, 2, 2, 2, 2, 2, 2, 2, 2, 2, 2, 2, 1, 1, 1, 1, 1, 1, 1, 1, 1, 1, 1, 1, 1, 1, 1, 1, 1, 1, 1, 1, 1, 1, 1, 1, 1, 1, 1, 1, 1, 1, 1, 1, 1, 1, 1, 1, 1, 1, 1, 1, 1, 1, 1, 1, 1, 1, 1, 1, 1, 1, 1, 1, 1, 1, 1, 1, 1, 1, 1, 1, 1, 1, 1, 1, 1, 1, 1, 1, 1, 1, 1, 1, 1, 1, 1, 1, 1, 1, 1, 1, 1, 1, 1, 1, 1, 1, 1, 1, 1, 1, 1, 1, 1, 1, 1, 1, 1, 1, 1, 1, 1, 1, 1, 1, 1, 1, 1, 1, 1, 1, 1, 1, 1, 1, 1, 1, 1, 1, 1, 1, 1, 1, 1, 1, 1, 1, 1, 1, 1, 1, 1, 1, 1, 1, 1, 1, 1, 1, 1, 1, 1, 1, 1, 1, 1, 1, 1, 1, 1, 1, 1, 1, 1, 1, 1, 1, 1, 1, 1, 1, 1, 1, 1, 1, 1, 1, 1, 1])
_uv = me_cube.uv_layers.new(name='UVMap')
_uv.uv.foreach_set('vector', [0.6875, 0.6919, 0.75, 0.6896, 0.75, 0.7105, 0.6875, 0.7356, 0.8162, 0.6896, 0.8618, 0.6917, 0.8611, 0.7321, 0.8161, 0.7121, 0.5625, 0.3079, 0.6106, 0.3079, 0.6106, 0.3125, 0.5625, 0.3125, 0.3125, 0.6932, 0.375, 0.6932, 0.375, 0.75, 0.3125, 0.75, 0.5625, 0.75, 0.6106, 0.75, 0.6106, 0.8125, 0.5625, 0.8125, 0.5625, 0.5553, 0.6106, 0.5553, 0.6106, 0.5625, 0.5625, 0.5625, 0.4347, 0.4375, 0.4375, 0.4375, 0.4375, 0.5, 0.4347, 0.5, 0.4375, 0.4375, 0.5, 0.4375, 0.5, 0.5, 0.4375, 0.5, 0.554, 0.4375, 0.5625, 0.4375, 0.5625, 0.5, 0.554, 0.5, 0.4347, 0.3079, 0.4375, 0.3079, 0.4375, 0.3125, 0.4347, 0.3125, 0.4347, 0.3125, 0.4375, 0.3125, 0.4375, 0.375, 0.4347, 0.375, 0.4347, 0.375, 0.4375, 0.375, 0.4375, 0.4375, 0.4347, 0.4375, 0.4375, 0.3079, 0.5, 0.3079, 0.5, 0.3125, 0.4375, 0.3125, 0.4375, 0.3125, 0.5, 0.3125, 0.5, 0.375, 0.4375, 0.375, 0.4375, 0.375, 0.5, 0.375, 0.5, 0.4375, 0.4375, 0.4375, 0.554, 0.3079, 0.5625, 0.3079, 0.5625, 0.3125, 0.554, 0.3125, 0.554, 0.3125, 0.5625, 0.3125, 0.5625, 0.375, 0.554, 0.375, 0.554, 0.375, 0.5625, 0.375, 0.5625, 0.4375, 0.554, 0.4375, 0.5625, 0.05682, 0.6106, 0.05682, 0.6106, 0.0625, 0.5625, 0.0625, 0.6875, 0.557, 0.75, 0.5599, 0.75, 0.5625, 0.6875, 0.5625, 0.4346, 0.693, 0.4376, 0.6934, 0.4375, 0.75, 0.4347, 0.75, 0.4376, 0.6934, 0.5, 0.6932, 0.5, 0.75, 0.4375, 0.75, 0.554, 0.6943, 0.5625, 0.6932, 0.5625, 0.75, 0.554, 0.75, 0.503, 0.6932, 0.5, 0.6932, 0.5, 0.6932, 0.503, 0.6932, 0.4375, 0.5625, 0.4375, 0.625, 0.4375, 0.625, 0.4375, 0.5625, 0.4347, 0.625, 0.4347, 0.5625, 0.4347, 0.5625, 0.4347, 0.625, 0.503, 0.6875, 0.503, 0.6932, 0.503, 0.6932, 0.503, 0.6875, 0.5, 0.6875, 0.4375, 0.6875, 0.4375, 0.6875, 0.5, 0.6875, 0.4375, 0.6875, 0.4375, 0.625, 0.4375, 0.625, 0.4375, 0.6875, 0.554, 0.5553, 0.5625, 0.5553, 0.5625, 0.5625, 0.554, 0.5625, 0.554, 0.5625, 0.5625, 0.5625, 0.5625, 0.625, 0.554, 0.625, 0.554, 0.625, 0.5625, 0.625, 0.5625, 0.6875, 0.554, 0.6867, 0.6394, 0.6919, 0.6875, 0.6919, 0.6875, 0.7356, 0.6394, 0.7356, 0.6394, 0.625, 0.6875, 0.625, 0.6875, 0.6875, 0.6394, 0.6875, 0.8162, 0.625, 0.8619, 0.625, 0.8619, 0.6875, 0.8161, 0.6877, 0.1829, 0.6932, 0.1875, 0.6932, 0.1875, 0.75, 0.1829, 0.75, 0.1875, 0.6932, 0.25, 0.6932, 0.25, 0.75, 0.1875, 0.75, 0.25, 0.6932, 0.3125, 0.6932, 0.3125, 0.75, 0.25, 0.75, 0.1829, 0.5553, 0.1875, 0.5553, 0.1875, 0.5625, 0.1829, 0.5625, 0.1829, 0.5625, 0.1875, 0.5625, 0.1875, 0.625, 0.1829, 0.625, 0.1829, 0.625, 0.1875, 0.625, 0.1875, 0.6875, 0.1829, 0.6875, 0.1875, 0.5553, 0.25, 0.5553, 0.25, 0.5625, 0.1875, 0.5625, 0.1875, 0.5625, 0.25, 0.5625, 0.25, 0.625, 0.1875, 0.625, 0.1875, 0.625, 0.25, 0.625, 0.25, 0.6875, 0.1875, 0.6875, 0.25, 0.5553, 0.3125, 0.5553, 0.3125, 0.5625, 0.25, 0.5625, 0.25, 0.5625, 0.3125, 0.5625, 0.3125, 0.625, 0.25, 0.625, 0.25, 0.625, 0.3125, 0.625, 0.3125, 0.6875, 0.25, 0.6875, 0.3125, 0.5553, 0.375, 0.5553, 0.375, 0.5625, 0.3125, 0.5625, 0.3125, 0.5625, 0.375, 0.5625, 0.375, 0.625, 0.3125, 0.625, 0.3125, 0.625, 0.375, 0.625, 0.375, 0.6875, 0.3125, 0.6875, 0.4347, 0.1947, 0.4375, 0.1947, 0.4375, 0.25, 0.4347, 0.25, 0.4375, 0.1947, 0.5, 0.1947, 0.5, 0.25, 0.4375, 0.25, 0.554, 0.1947, 0.5625, 0.1947, 0.5625, 0.25, 0.554, 0.25, 0.4347, 0.05682, 0.4375, 0.05682, 0.4375, 0.0625, 0.4347, 0.0625, 0.4347, 0.0625, 0.4375, 0.0625, 0.4375, 0.125, 0.4347, 0.125, 0.4347, 0.125, 0.4375, 0.125, 0.4375, 0.1875, 0.4347, 0.1875, 0.4375, 0.05682, 0.5, 0.05682, 0.5, 0.0625, 0.4375, 0.0625, 0.4375, 0.0625, 0.5, 0.0625, 0.5, 0.125, 0.4375, 0.125, 0.4375, 0.125, 0.5, 0.125, 0.5, 0.1875, 0.4375, 0.1875, 0.554, 0.05682, 0.5625, 0.05682, 0.5625, 0.0625, 0.554, 0.0625, 0.554, 0.0625, 0.5625, 0.0625, 0.5625, 0.125, 0.554, 0.125, 0.554, 0.125, 0.5625, 0.125, 0.5625, 0.1875, 0.554, 0.1875, 0.5625, 0.9421, 0.6106, 0.9421, 0.6106, 1.0, 0.5625, 1.0, 0.8161, 0.5623, 0.8619, 0.5625, 0.8619, 0.625, 0.8162, 0.625, 0.75, 0.5599, 0.8125, 0.5599, 0.8125, 0.5625, 0.75, 0.5625, 0.4347, 0.9421, 0.4375, 0.9421, 0.4375, 1.0, 0.4347, 1.0, 0.4375, 0.9421, 0.5, 0.9421, 0.5, 1.0, 0.4375, 1.0, 0.554, 0.9421, 0.5625, 0.9421, 0.5625, 1.0, 0.554, 1.0, 0.4347, 0.75, 0.4375, 0.75, 0.4375, 0.8125, 0.4347, 0.8125, 0.4347, 0.8125, 0.4375, 0.8125, 0.4375, 0.875, 0.4347, 0.875, 0.4347, 0.875, 0.4375, 0.875, 0.4375, 0.9375, 0.4347, 0.9375, 0.4375, 0.75, 0.5, 0.75, 0.5, 0.8125, 0.4375, 0.8125, 0.4375, 0.8125, 0.5, 0.8125, 0.5, 0.875, 0.4375, 0.875, 0.4375, 0.875, 0.5, 0.875, 0.5, 0.9375, 0.4375, 0.9375, 0.554, 0.75, 0.5625, 0.75, 0.5625, 0.8125, 0.554, 0.8125, 0.554, 0.8125, 0.5625, 0.8125, 0.5625, 0.875, 0.554, 0.875, 0.554, 0.875, 0.5625, 0.875, 0.5625, 0.9375, 0.554, 0.9375, 0.8162, 0.5598, 0.8618, 0.5572, 0.8619, 0.5625, 0.8161, 0.5623, 0.75, 0.6896, 0.8125, 0.6896, 0.8125, 0.7105, 0.75, 0.7105, 0.6394, 0.5625, 0.6875, 0.5625, 0.6875, 0.625, 0.6394, 0.625, 0.5625, 0.6932, 0.6106, 0.6932, 0.6106, 0.75, 0.5625, 0.75, 0.5625, 0.8125, 0.6106, 0.8125, 0.6106, 0.875, 0.5625, 0.875, 0.5625, 0.875, 0.6106, 0.875, 0.6106, 0.9375, 0.5625, 0.9375, 0.5625, 0.4375, 0.6106, 0.4375, 0.6106, 0.5, 0.5625, 0.5, 0.5625, 0.5625, 0.6106, 0.5625, 0.6106, 0.625, 0.5625, 0.625, 0.5625, 0.625, 0.6106, 0.625, 0.6106, 0.6875, 0.5625, 0.6875, 0.5625, 0.375, 0.6106, 0.375, 0.6106, 0.4375, 0.5625, 0.4375, 0.6875, 0.5625, 0.75, 0.5625, 0.75, 0.625, 0.6875, 0.625, 0.6875, 0.625, 0.75, 0.625, 0.75, 0.6875, 0.6875, 0.6875, 0.5625, 0.3125, 0.6106, 0.3125, 0.6106, 0.375, 0.5625, 0.375, 0.8125, 0.625, 0.8125, 0.6875, 0.8125, 0.6875, 0.8125, 0.625, 0.75, 0.625, 0.75, 0.5625, 0.75, 0.5625, 0.75, 0.625, 0.5625, 0.1947, 0.6106, 0.1947, 0.6106, 0.25, 0.5625, 0.25, 0.5625, 0.125, 0.6106, 0.125, 0.6106, 0.1875, 0.5625, 0.1875, 0.5625, 0.0625, 0.6106, 0.0625, 0.6106, 0.125, 0.5625, 0.125, 0.75, 0.5625, 0.8125, 0.5625, 0.8125, 0.625, 0.75, 0.625, 0.75, 0.625, 0.8125, 0.625, 0.8125, 0.6875, 0.75, 0.6875, 0.8125, 0.6875, 0.75, 0.6875, 0.75, 0.6875, 0.8125, 0.6875, 0.75, 0.5625, 0.8125, 0.5625, 0.8125, 0.5625, 0.75, 0.5625, 0.75, 0.6875, 0.75, 0.625, 0.75, 0.625, 0.75, 0.6875, 0.8125, 0.5625, 0.8125, 0.625, 0.8125, 0.625, 0.8125, 0.5625, 0.4375, 0.5625, 0.5, 0.5625, 0.5, 0.625, 0.4375, 0.625, 0.4375, 0.625, 0.5, 0.625, 0.5, 0.6875, 0.4375, 0.6875, 0.5, 0.5625, 0.5, 0.625, 0.5, 0.625, 0.5, 0.5625, 0.4375, 0.5625, 0.5, 0.5625, 0.5, 0.5625, 0.4375, 0.5625, 0.4375, 0.625, 0.4375, 0.5625, 0.4375, 0.5625, 0.4375, 0.625, 0.5, 0.625, 0.5, 0.6875, 0.5, 0.6875, 0.5, 0.625, 0.8161, 0.7121, 0.8611, 0.7321, 0.8664, 0.7393, 0.8165, 0.7266, 0.8165, 0.7266, 0.8664, 0.7393, 0.8708, 0.75, 0.8168, 0.75, 0.625, 0.9418, 0.625, 0.9958, 0.6161, 0.9989, 0.6161, 0.9418, 0.6161, 0.9418, 0.6161, 0.9989, 0.6106, 1.0, 0.6106, 0.9421, 0.6394, 0.6919, 0.6394, 0.7356, 0.6339, 0.7411, 0.6339, 0.6924, 0.6339, 0.6924, 0.6339, 0.7411, 0.625, 0.7458, 0.625, 0.6928, 0.625, 0.6928, 0.625, 0.7458, 0.6161, 0.7489, 0.6161, 0.6931, 0.6161, 0.6931, 0.6161, 0.7489, 0.6106, 0.75, 0.6106, 0.6932, 0.8618, 0.5572, 0.8611, 0.5179, 0.8664, 0.5107, 0.8668, 0.5565, 0.8668, 0.5565, 0.8664, 0.5107, 0.875, 0.5042, 0.875, 0.5536, 0.625, 0.1964, 0.625, 0.2458, 0.6161, 0.2489, 0.6161, 0.1951, 0.6161, 0.1951, 0.6161, 0.2489, 0.6106, 0.25, 0.6106, 0.1947, 0.6875, 0.5144, 0.6394, 0.5144, 0.6339, 0.5089, 0.6875, 0.5089, 0.6875, 0.5089, 0.6339, 0.5089, 0.6292, 0.5, 0.6875, 0.5, 0.625, 0.4375, 0.625, 0.4958, 0.6161, 0.4989, 0.6161, 0.4375, 0.6161, 0.4375, 0.6161, 0.4989, 0.6106, 0.5, 0.6106, 0.4375, 0.6394, 0.7356, 0.6875, 0.7356, 0.6875, 0.7411, 0.6339, 0.7411, 0.6339, 0.7411, 0.6875, 0.7411, 0.6875, 0.75, 0.6292, 0.75, 0.625, 0.7542, 0.625, 0.8125, 0.6161, 0.8125, 0.6161, 0.7511, 0.6161, 0.7511, 0.6161, 0.8125, 0.6106, 0.8125, 0.6106, 0.75, 0.6875, 0.7356, 0.75, 0.7105, 0.75, 0.7256, 0.6875, 0.7411, 0.6875, 0.7411, 0.75, 0.7256, 0.7473, 0.75, 0.6875, 0.75, 0.625, 0.8125, 0.625, 0.8723, 0.6161, 0.8743, 0.6161, 0.8125, 0.6161, 0.8125, 0.6161, 0.8743, 0.6106, 0.875, 0.6106, 0.8125, 0.75, 0.7105, 0.8125, 0.7105, 0.8125, 0.7256, 0.75, 0.7256, 0.75, 0.7256, 0.8125, 0.7256, 0.8113, 0.75, 0.75, 0.75, 0.625, 0.875, 0.625, 0.9363, 0.6161, 0.9372, 0.6161, 0.8743, 0.6161, 0.8743, 0.6161, 0.9372, 0.6106, 0.9375, 0.6106, 0.875, 0.6394, 0.557, 0.6394, 0.5625, 0.6339, 0.5625, 0.6339, 0.5563, 0.6339, 0.5563, 0.6339, 0.5625, 0.625, 0.5625, 0.625, 0.5558, 0.625, 0.5558, 0.625, 0.5625, 0.6161, 0.5625, 0.6161, 0.5554, 0.6161, 0.5554, 0.6161, 0.5625, 0.6106, 0.5625, 0.6106, 0.5553, 0.6394, 0.5625, 0.6394, 0.625, 0.6339, 0.625, 0.6339, 0.5625, 0.6339, 0.5625, 0.6339, 0.625, 0.625, 0.625, 0.625, 0.5625, 0.625, 0.5625, 0.625, 0.625, 0.6161, 0.625, 0.6161, 0.5625, 0.6161, 0.5625, 0.6161, 0.625, 0.6106, 0.625, 0.6106, 0.5625, 0.6394, 0.625, 0.6394, 0.6875, 0.6339, 0.6875, 0.6339, 0.625, 0.6339, 0.625, 0.6339, 0.6875, 0.625, 0.6875, 0.625, 0.625, 0.625, 0.625, 0.625, 0.6875, 0.6161, 0.6875, 0.6161, 0.625, 0.6161, 0.625, 0.6161, 0.6875, 0.6106, 0.6875, 0.6106, 0.625, 0.8618, 0.6917, 0.8619, 0.6875, 0.8669, 0.6875, 0.8668, 0.6922, 0.8668, 0.6922, 0.8669, 0.6875, 0.875, 0.6899, 0.875, 0.695, 0.625, 0.05498, 0.625, 0.06006, 0.6161, 0.06187, 0.6161, 0.05634, 0.6161, 0.05634, 0.6161, 0.06187, 0.6106, 0.0625, 0.6106, 0.05682, 0.8619, 0.6875, 0.8619, 0.625, 0.8669, 0.625, 0.8669, 0.6875, 0.8669, 0.6875, 0.8669, 0.625, 0.875, 0.625, 0.875, 0.6875, 0.625, 0.0625, 0.625, 0.125, 0.6161, 0.125, 0.6161, 0.06187, 0.6161, 0.06187, 0.6161, 0.125, 0.6106, 0.125, 0.6106, 0.0625, 0.8619, 0.625, 0.8619, 0.5625, 0.8669, 0.5625, 0.8669, 0.625, 0.8669, 0.625, 0.8669, 0.5625, 0.875, 0.5625, 0.875, 0.625, 0.625, 0.125, 0.625, 0.1875, 0.6161, 0.1881, 0.6161, 0.125, 0.6161, 0.125, 0.6161, 0.1881, 0.6106, 0.1875, 0.6106, 0.125, 0.8161, 0.5379, 0.8125, 0.5395, 0.8125, 0.5244, 0.8165, 0.5234, 0.8165, 0.5234, 0.8125, 0.5244, 0.8125, 0.5, 0.8168, 0.5, 0.625, 0.3082, 0.625, 0.3125, 0.6161, 0.3128, 0.6161, 0.3082, 0.6161, 0.3082, 0.6161, 0.3128, 0.6106, 0.3125, 0.6106, 0.3079, 0.8125, 0.5395, 0.75, 0.5395, 0.75, 0.5244, 0.8125, 0.5244, 0.8125, 0.5244, 0.75, 0.5244, 0.75, 0.5, 0.8113, 0.5, 0.625, 0.3137, 0.625, 0.375, 0.6161, 0.3757, 0.6161, 0.3128, 0.6161, 0.3128, 0.6161, 0.3757, 0.6106, 0.375, 0.6106, 0.3125, 0.75, 0.5395, 0.6875, 0.5144, 0.6875, 0.5089, 0.75, 0.5244, 0.75, 0.5244, 0.6875, 0.5089, 0.6875, 0.5, 0.7473, 0.5, 0.625, 0.3777, 0.625, 0.4375, 0.6161, 0.4375, 0.6161, 0.3757, 0.6161, 0.3757, 0.6161, 0.4375, 0.6106, 0.4375, 0.6106, 0.375, 0.6394, 0.557, 0.6875, 0.557, 0.6875, 0.5625, 0.6394, 0.5625, 0.375, 0.875, 0.4347, 0.875, 0.4347, 0.9375, 0.375, 0.9375, 0.375, 0.8125, 0.4347, 0.8125, 0.4347, 0.875, 0.375, 0.875, 0.375, 0.75, 0.4347, 0.75, 0.4347, 0.8125, 0.375, 0.8125, 0.375, 0.9421, 0.4347, 0.9421, 0.4347, 1.0, 0.375, 1.0, 0.375, 0.125, 0.4347, 0.125, 0.4347, 0.1875, 0.375, 0.1875, 0.375, 0.0625, 0.4347, 0.0625, 0.4347, 0.125, 0.375, 0.125, 0.375, 0.05682, 0.4347, 0.05682, 0.4347, 0.0625, 0.375, 0.0625, 0.375, 0.1947, 0.4347, 0.1947, 0.4347, 0.25, 0.375, 0.25, 0.375, 0.625, 0.4347, 0.625, 0.4347, 0.6875, 0.375, 0.6875, 0.375, 0.5625, 0.4347, 0.5625, 0.4347, 0.625, 0.375, 0.625, 0.375, 0.5553, 0.4346, 0.5555, 0.4347, 0.5625, 0.375, 0.5625, 0.375, 0.6932, 0.4346, 0.693, 0.4347, 0.75, 0.375, 0.75, 0.375, 0.375, 0.4347, 0.375, 0.4347, 0.4375, 0.375, 0.4375, 0.375, 0.3125, 0.4347, 0.3125, 0.4347, 0.375, 0.375, 0.375, 0.375, 0.3079, 0.4347, 0.3079, 0.4347, 0.3125, 0.375, 0.3125, 0.375, 0.4375, 0.4347, 0.4375, 0.4347, 0.5, 0.375, 0.5, 0.375, 0.6875, 0.4347, 0.6875, 0.4346, 0.693, 0.375, 0.6932, 0.375, 0.0, 0.4347, 0.0, 0.4347, 0.05682, 0.375, 0.05682, 0.6161, 0.001099, 0.6161, 0.05634, 0.6106, 0.05682, 0.6106, 0.0, 0.625, 0.00423, 0.625, 0.05498, 0.6161, 0.05634, 0.6161, 0.001099, 0.8664, 0.7393, 0.8668, 0.6922, 0.875, 0.695, 0.875, 0.7458, 0.8611, 0.7321, 0.8618, 0.6917, 0.8668, 0.6922, 0.8664, 0.7393, 0.6161, 0.6875, 0.6161, 0.6931, 0.6106, 0.6932, 0.6106, 0.6875, 0.625, 0.6875, 0.625, 0.6928, 0.6161, 0.6931, 0.6161, 0.6875, 0.6339, 0.6875, 0.6339, 0.6924, 0.625, 0.6928, 0.625, 0.6875, 0.6394, 0.6875, 0.6394, 0.6919, 0.6339, 0.6924, 0.6339, 0.6875, 0.5625, 0.6875, 0.6106, 0.6875, 0.6106, 0.6932, 0.5625, 0.6932, 0.75, 0.6875, 0.8125, 0.6875, 0.8125, 0.6896, 0.75, 0.6896, 0.554, 0.0, 0.5625, 0.0, 0.5625, 0.05682, 0.554, 0.05682, 0.4375, 0.0, 0.5, 0.0, 0.5, 0.05682, 0.4375, 0.05682, 0.4347, 0.0, 0.4375, 0.0, 0.4375, 0.05682, 0.4347, 0.05682, 0.25, 0.6875, 0.3125, 0.6875, 0.3125, 0.6932, 0.25, 0.6932, 0.1875, 0.6875, 0.25, 0.6875, 0.25, 0.6932, 0.1875, 0.6932, 0.1829, 0.6875, 0.1875, 0.6875, 0.1875, 0.6932, 0.1829, 0.6932, 0.6394, 0.6875, 0.6875, 0.6875, 0.6875, 0.6919, 0.6394, 0.6919, 0.554, 0.6867, 0.5625, 0.6875, 0.5625, 0.6932, 0.554, 0.6943, 0.4347, 0.6875, 0.4347, 0.625, 0.4347, 0.625, 0.4347, 0.6875, 0.5, 0.5625, 0.4375, 0.5625, 0.4375, 0.5625, 0.5, 0.5625, 0.5625, 0.0, 0.6106, 0.0, 0.6106, 0.05682, 0.5625, 0.05682, 0.3125, 0.6875, 0.375, 0.6875, 0.375, 0.6932, 0.3125, 0.6932, 0.8161, 0.6877, 0.8619, 0.6875, 0.8618, 0.6917, 0.8162, 0.6896, 0.6875, 0.6875, 0.75, 0.6875, 0.75, 0.6896, 0.6875, 0.6919, 0.375, 0.5, 0.4347, 0.5, 0.4346, 0.5555, 0.375, 0.5553, 0.375, 0.1875, 0.4347, 0.1875, 0.4347, 0.1947, 0.375, 0.1947, 0.6394, 0.5144, 0.6875, 0.5144, 0.6875, 0.557, 0.6394, 0.557, 0.6161, 0.5011, 0.6161, 0.5554, 0.6106, 0.5553, 0.6106, 0.5, 0.625, 0.5042, 0.625, 0.5558, 0.6161, 0.5554, 0.6161, 0.5011, 0.6339, 0.5089, 0.6339, 0.5563, 0.625, 0.5558, 0.625, 0.5042, 0.6394, 0.5144, 0.6394, 0.557, 0.6339, 0.5563, 0.6339, 0.5089, 0.6161, 0.1881, 0.6161, 0.1951, 0.6106, 0.1947, 0.6106, 0.1875, 0.625, 0.1899, 0.625, 0.1964, 0.6161, 0.1951, 0.6161, 0.1881, 0.8669, 0.5625, 0.8668, 0.5565, 0.875, 0.5536, 0.875, 0.5601, 0.8619, 0.5625, 0.8618, 0.5572, 0.8668, 0.5565, 0.8669, 0.5625, 0.5625, 0.1875, 0.6106, 0.1875, 0.6106, 0.1947, 0.5625, 0.1947, 0.8161, 0.5379, 0.8611, 0.5179, 0.8618, 0.5572, 0.8162, 0.5598, 0.75, 0.5395, 0.8125, 0.5395, 0.8125, 0.5599, 0.75, 0.5599, 0.554, 0.1875, 0.5625, 0.1875, 0.5625, 0.1947, 0.554, 0.1947, 0.4375, 0.1875, 0.5, 0.1875, 0.5, 0.1947, 0.4375, 0.1947, 0.4347, 0.1875, 0.4375, 0.1875, 0.4375, 0.1947, 0.4347, 0.1947, 0.3125, 0.5, 0.375, 0.5, 0.375, 0.5553, 0.3125, 0.5553, 0.25, 0.5, 0.3125, 0.5, 0.3125, 0.5553, 0.25, 0.5553, 0.1875, 0.5, 0.25, 0.5, 0.25, 0.5553, 0.1875, 0.5553, 0.1829, 0.5, 0.1875, 0.5, 0.1875, 0.5553, 0.1829, 0.5553, 0.554, 0.5, 0.5625, 0.5, 0.5625, 0.5553, 0.554, 0.5553, 0.4375, 0.5, 0.5, 0.5, 0.5, 0.5553, 0.4376, 0.5551, 0.4347, 0.5, 0.4375, 0.5, 0.4376, 0.5551, 0.4346, 0.5555, 0.6875, 0.5144, 0.75, 0.5395, 0.75, 0.5599, 0.6875, 0.557, 0.5809, 0.5184, 0.5922, 0.5184, 0.5922, 0.5184, 0.5809, 0.5184, 0.5, 0.5, 0.503, 0.5, 0.503, 0.5553, 0.5, 0.5553, 0.5, 0.1875, 0.503, 0.1875, 0.503, 0.1947, 0.5, 0.1947, 0.5, 0.6875, 0.5, 0.625, 0.5, 0.625, 0.5, 0.6875, 0.5, 0.0, 0.503, 0.0, 0.503, 0.05682, 0.5, 0.05682, 0.5, 0.875, 0.503, 0.875, 0.503, 0.9375, 0.5, 0.9375, 0.5, 0.8125, 0.503, 0.8125, 0.503, 0.875, 0.5, 0.875, 0.5, 0.75, 0.503, 0.75, 0.503, 0.8125, 0.5, 0.8125, 0.5, 0.9421, 0.503, 0.9421, 0.503, 1.0, 0.5, 1.0, 0.5, 0.125, 0.503, 0.125, 0.503, 0.1875, 0.5, 0.1875, 0.5, 0.0625, 0.503, 0.0625, 0.503, 0.125, 0.5, 0.125, 0.5, 0.05682, 0.503, 0.05682, 0.503, 0.0625, 0.5, 0.0625, 0.5, 0.1947, 0.503, 0.1947, 0.503, 0.25, 0.5, 0.25, 0.4346, 0.5555, 0.4376, 0.5551, 0.4376, 0.5551, 0.4346, 0.5555, 0.503, 0.5553, 0.503, 0.5625, 0.503, 0.5625, 0.503, 0.5553, 0.5, 0.625, 0.5, 0.5625, 0.5, 0.5625, 0.5, 0.625, 0.5, 0.6932, 0.503, 0.6932, 0.503, 0.75, 0.5, 0.75, 0.5, 0.375, 0.503, 0.375, 0.503, 0.4375, 0.5, 0.4375, 0.5, 0.3125, 0.503, 0.3125, 0.503, 0.375, 0.5, 0.375, 0.5, 0.3079, 0.503, 0.3079, 0.503, 0.3125, 0.5, 0.3125, 0.5, 0.4375, 0.503, 0.4375, 0.503, 0.5, 0.5, 0.5, 0.4346, 0.5555, 0.4376, 0.5551, 0.4375, 0.5625, 0.4347, 0.5625, 0.4347, 0.5625, 0.4375, 0.5625, 0.4375, 0.625, 0.4347, 0.625, 0.4347, 0.625, 0.4375, 0.625, 0.4375, 0.6875, 0.4347, 0.6875, 0.4376, 0.5551, 0.5, 0.5553, 0.5, 0.5625, 0.4375, 0.5625, 0.4375, 0.6875, 0.5, 0.6875, 0.5, 0.6932, 0.4376, 0.6934, 0.4347, 0.6875, 0.4375, 0.6875, 0.4376, 0.6934, 0.4346, 0.693, 0.5, 0.6875, 0.503, 0.6875, 0.503, 0.6932, 0.5, 0.6932, 0.5, 0.625, 0.503, 0.625, 0.503, 0.6875, 0.5, 0.6875, 0.5, 0.5625, 0.503, 0.5625, 0.503, 0.625, 0.5, 0.625, 0.5, 0.5553, 0.503, 0.5553, 0.503, 0.5625, 0.5, 0.5625, 0.4375, 0.6875, 0.5, 0.6875, 0.5, 0.6875, 0.4375, 0.6875, 0.4347, 0.5625, 0.4346, 0.5555, 0.4346, 0.5555, 0.4347, 0.5625, 0.4375, 0.625, 0.4375, 0.6875, 0.4375, 0.6875, 0.4375, 0.625, 0.5, 0.6932, 0.4376, 0.6934, 0.4376, 0.6934, 0.5, 0.6932, 0.4376, 0.6934, 0.4346, 0.693, 0.4346, 0.693, 0.4376, 0.6934, 0.503, 0.625, 0.503, 0.6875, 0.503, 0.6875, 0.503, 0.625, 0.5, 0.5553, 0.503, 0.5553, 0.503, 0.5553, 0.5, 0.5553, 0.4346, 0.693, 0.4347, 0.6875, 0.4347, 0.6875, 0.4346, 0.693, 0.503, 0.5625, 0.503, 0.625, 0.503, 0.625, 0.503, 0.5625, 0.4376, 0.5551, 0.5, 0.5553, 0.5, 0.5553, 0.4376, 0.5551, 0.5, 0.25, 0.503, 0.25, 0.503, 0.3079, 0.5, 0.3079, 0.5, 0.9375, 0.503, 0.9375, 0.503, 0.9421, 0.5, 0.9421, 0.125, 0.5, 0.1829, 0.5, 0.1829, 0.5553, 0.125, 0.5553, 0.8125, 0.5395, 0.8161, 0.5379, 0.8162, 0.5598, 0.8125, 0.5599, 0.8125, 0.6875, 0.8161, 0.6877, 0.8162, 0.6896, 0.8125, 0.6896, 0.125, 0.6875, 0.1829, 0.6875, 0.1829, 0.6932, 0.125, 0.6932, 0.375, 0.25, 0.4347, 0.25, 0.4347, 0.3079, 0.375, 0.3079, 0.375, 0.9375, 0.4347, 0.9375, 0.4347, 0.9421, 0.375, 0.9421, 0.6161, 0.2511, 0.6161, 0.3082, 0.6106, 0.3079, 0.6106, 0.25, 0.625, 0.2542, 0.625, 0.3082, 0.6161, 0.3082, 0.6161, 0.2511, 0.8664, 0.5107, 0.8165, 0.5234, 0.8168, 0.5, 0.8708, 0.5, 0.8611, 0.5179, 0.8161, 0.5379, 0.8165, 0.5234, 0.8664, 0.5107, 0.6161, 0.9372, 0.6161, 0.9418, 0.6106, 0.9421, 0.6106, 0.9375, 0.625, 0.9375, 0.625, 0.9418, 0.6161, 0.9418, 0.6161, 0.9372, 0.8125, 0.7256, 0.8165, 0.7266, 0.8168, 0.75, 0.8125, 0.75, 0.8125, 0.7105, 0.8161, 0.7121, 0.8165, 0.7266, 0.8125, 0.7256, 0.8125, 0.5599, 0.8162, 0.5598, 0.8161, 0.5623, 0.8125, 0.5625, 0.554, 0.9375, 0.5625, 0.9375, 0.5625, 0.9421, 0.554, 0.9421, 0.4375, 0.9375, 0.5, 0.9375, 0.5, 0.9421, 0.4375, 0.9421, 0.4347, 0.9375, 0.4375, 0.9375, 0.4375, 0.9421, 0.4347, 0.9421, 0.8125, 0.6875, 0.8125, 0.625, 0.8125, 0.625, 0.8125, 0.6875, 0.5625, 0.9375, 0.6106, 0.9375, 0.6106, 0.9421, 0.5625, 0.9421, 0.125, 0.625, 0.1829, 0.625, 0.1829, 0.6875, 0.125, 0.6875, 0.125, 0.5625, 0.1829, 0.5625, 0.1829, 0.625, 0.125, 0.625, 0.125, 0.5553, 0.1829, 0.5553, 0.1829, 0.5625, 0.125, 0.5625, 0.125, 0.6932, 0.1829, 0.6932, 0.1829, 0.75, 0.125, 0.75, 0.8162, 0.625, 0.8161, 0.6877, 0.8161, 0.6877, 0.8162, 0.625, 0.554, 0.25, 0.5625, 0.25, 0.5625, 0.3079, 0.554, 0.3079, 0.4375, 0.25, 0.5, 0.25, 0.5, 0.3079, 0.4375, 0.3079, 0.4347, 0.25, 0.4375, 0.25, 0.4375, 0.3079, 0.4347, 0.3079, 0.5625, 0.25, 0.6106, 0.25, 0.6106, 0.3079, 0.5625, 0.3079, 0.8125, 0.6896, 0.8162, 0.6896, 0.8161, 0.7121, 0.8125, 0.7105, 0.8125, 0.5625, 0.8161, 0.5623, 0.8162, 0.625, 0.8125, 0.625, 0.8125, 0.625, 0.8162, 0.625, 0.8161, 0.6877, 0.8125, 0.6875, 0.8161, 0.5623, 0.8162, 0.625, 0.8162, 0.625, 0.8161, 0.5623, 0.8161, 0.6877, 0.8125, 0.6875, 0.8125, 0.6875, 0.8161, 0.6877, 0.8125, 0.625, 0.8125, 0.5625, 0.8125, 0.5625, 0.8125, 0.625, 0.8125, 0.5625, 0.8161, 0.5623, 0.8161, 0.5623, 0.8125, 0.5625, 0.5991, 0.5438, 0.5991, 0.5115, 0.6106, 0.5, 0.6106, 0.5553, 0.5991, 0.5115, 0.574, 0.5115, 0.5625, 0.5, 0.6106, 0.5, 0.574, 0.5115, 0.574, 0.5438, 0.5625, 0.5553, 0.5625, 0.5, 0.574, 0.5438, 0.5991, 0.5438, 0.6106, 0.5553, 0.5625, 0.5553, 0.5968, 0.5415, 0.5968, 0.5138, 0.5991, 0.5115, 0.5991, 0.5438, 0.5968, 0.5138, 0.5763, 0.5138, 0.574, 0.5115, 0.5991, 0.5115, 0.5763, 0.5138, 0.5763, 0.5415, 0.574, 0.5438, 0.574, 0.5115, 0.5763, 0.5415, 0.5968, 0.5415, 0.5991, 0.5438, 0.574, 0.5438, 0.5922, 0.5369, 0.5922, 0.5184, 0.5968, 0.5138, 0.5968, 0.5415, 0.5922, 0.5184, 0.5809, 0.5184, 0.5763, 0.5138, 0.5968, 0.5138, 0.5809, 0.5184, 0.5809, 0.5369, 0.5763, 0.5415, 0.5763, 0.5138, 0.5809, 0.5369, 0.5922, 0.5369, 0.5968, 0.5415, 0.5763, 0.5415, 0.5922, 0.5369, 0.5809, 0.5369, 0.5809, 0.5369, 0.5922, 0.5369, 0.5809, 0.5369, 0.5809, 0.5184, 0.5809, 0.5184, 0.5809, 0.5369, 0.5835, 0.521, 0.5895, 0.521, 0.5895, 0.5342, 0.5835, 0.5342, 0.5895, 0.5342, 0.5895, 0.521, 0.5908, 0.5197, 0.5908, 0.5356, 0.5908, 0.5356, 0.5908, 0.5197, 0.592, 0.5186, 0.592, 0.5367, 0.592, 0.5367, 0.592, 0.5186, 0.5922, 0.5184, 0.5922, 0.5369, 0.5895, 0.521, 0.5835, 0.521, 0.5822, 0.5197, 0.5908, 0.5197, 0.5908, 0.5197, 0.5822, 0.5197, 0.5811, 0.5186, 0.592, 0.5186, 0.592, 0.5186, 0.5811, 0.5186, 0.5809, 0.5184, 0.5922, 0.5184, 0.5835, 0.521, 0.5835, 0.5342, 0.5822, 0.5356, 0.5822, 0.5197, 0.5822, 0.5197, 0.5822, 0.5356, 0.5811, 0.5367, 0.5811, 0.5186, 0.5811, 0.5186, 0.5811, 0.5367, 0.5809, 0.5369, 0.5809, 0.5184, 0.5922, 0.5369, 0.5809, 0.5369, 0.5811, 0.5367, 0.592, 0.5367, 0.592, 0.5367, 0.5811, 0.5367, 0.5822, 0.5356, 0.5908, 0.5356, 0.5908, 0.5356, 0.5822, 0.5356, 0.5835, 0.5342, 0.5895, 0.5342, 0.5922, 0.5184, 0.5922, 0.5369, 0.5922, 0.5369, 0.5922, 0.5184, 0.5503, 0.25, 0.554, 0.25, 0.554, 0.3079, 0.5503, 0.3079, 0.5503, 0.9375, 0.554, 0.9375, 0.554, 0.9421, 0.5503, 0.9421, 0.5503, 0.5, 0.554, 0.5, 0.554, 0.5553, 0.5503, 0.5541, 0.5503, 0.1875, 0.554, 0.1875, 0.554, 0.1947, 0.5503, 0.1947, 0.5503, 0.6859, 0.554, 0.6867, 0.554, 0.6943, 0.5504, 0.6955, 0.5503, 0.0, 0.554, 0.0, 0.554, 0.05682, 0.5503, 0.05682, 0.5458, 0.875, 0.5458, 0.9375, 0.5458, 0.9375, 0.5458, 0.875, 0.5371, 0.9375, 0.533, 0.9375, 0.533, 0.9375, 0.5371, 0.9375, 0.5503, 0.75, 0.554, 0.75, 0.554, 0.8125, 0.5503, 0.8125, 0.5503, 0.9421, 0.554, 0.9421, 0.554, 1.0, 0.5503, 1.0, 0.5503, 0.125, 0.554, 0.125, 0.554, 0.1875, 0.5503, 0.1875, 0.5503, 0.0625, 0.554, 0.0625, 0.554, 0.125, 0.5503, 0.125, 0.5503, 0.05682, 0.554, 0.05682, 0.554, 0.0625, 0.5503, 0.0625, 0.5503, 0.1947, 0.554, 0.1947, 0.554, 0.25, 0.5503, 0.25, 0.5503, 0.625, 0.554, 0.625, 0.554, 0.6867, 0.5503, 0.6859, 0.5504, 0.5634, 0.554, 0.5625, 0.554, 0.625, 0.5503, 0.625, 0.5503, 0.5541, 0.554, 0.5553, 0.554, 0.5625, 0.5504, 0.5634, 0.5504, 0.6955, 0.554, 0.6943, 0.554, 0.75, 0.5503, 0.75, 0.554, 0.375, 0.554, 0.4375, 0.554, 0.4375, 0.554, 0.375, 0.5371, 0.4375, 0.533, 0.4375, 0.533, 0.4375, 0.5371, 0.4375, 0.5503, 0.3079, 0.554, 0.3079, 0.554, 0.3125, 0.5503, 0.3125, 0.5503, 0.4375, 0.554, 0.4375, 0.554, 0.5, 0.5503, 0.5, 0.5458, 0.4375, 0.5503, 0.4375, 0.5503, 0.5, 0.5458, 0.5, 0.5458, 0.3079, 0.5503, 0.3079, 0.5503, 0.3125, 0.5458, 0.3125, 0.5458, 0.3125, 0.5503, 0.3125, 0.5503, 0.375, 0.5458, 0.375, 0.5458, 0.375, 0.5503, 0.375, 0.5503, 0.4375, 0.5458, 0.4375, 0.5459, 0.6964, 0.5504, 0.6955, 0.5503, 0.75, 0.5458, 0.75, 0.5457, 0.5532, 0.5503, 0.5541, 0.5504, 0.5634, 0.5458, 0.564, 0.5458, 0.564, 0.5504, 0.5634, 0.5503, 0.625, 0.5458, 0.625, 0.5458, 0.625, 0.5503, 0.625, 0.5503, 0.6859, 0.5457, 0.6853, 0.5458, 0.1947, 0.5503, 0.1947, 0.5503, 0.25, 0.5458, 0.25, 0.5458, 0.05682, 0.5503, 0.05682, 0.5503, 0.0625, 0.5458, 0.0625, 0.5458, 0.0625, 0.5503, 0.0625, 0.5503, 0.125, 0.5458, 0.125, 0.5458, 0.125, 0.5503, 0.125, 0.5503, 0.1875, 0.5458, 0.1875, 0.5458, 0.9421, 0.5503, 0.9421, 0.5503, 1.0, 0.5458, 1.0, 0.5458, 0.75, 0.5503, 0.75, 0.5503, 0.8125, 0.5458, 0.8125, 0.5458, 0.8125, 0.5503, 0.8125, 0.5503, 0.875, 0.5458, 0.875, 0.5458, 0.875, 0.5503, 0.875, 0.5503, 0.9375, 0.5458, 0.9375, 0.5458, 0.0, 0.5503, 0.0, 0.5503, 0.05682, 0.5458, 0.05682, 0.5457, 0.6853, 0.5503, 0.6859, 0.5504, 0.6955, 0.5459, 0.6964, 0.5458, 0.1875, 0.5503, 0.1875, 0.5503, 0.1947, 0.5458, 0.1947, 0.5458, 0.5, 0.5503, 0.5, 0.5503, 0.5541, 0.5457, 0.5532, 0.5458, 0.9375, 0.5503, 0.9375, 0.5503, 0.9421, 0.5458, 0.9421, 0.5458, 0.25, 0.5503, 0.25, 0.5503, 0.3079, 0.5458, 0.3079, 0.5418, 0.25, 0.5458, 0.25, 0.5458, 0.3079, 0.5418, 0.3079, 0.5418, 0.9375, 0.5458, 0.9375, 0.5458, 0.9421, 0.5418, 0.9421, 0.5418, 0.5, 0.5458, 0.5, 0.5457, 0.5532, 0.5417, 0.5526, 0.5418, 0.1875, 0.5458, 0.1875, 0.5458, 0.1947, 0.5418, 0.1947, 0.5417, 0.6848, 0.5457, 0.6853, 0.5459, 0.6964, 0.5418, 0.6971, 0.5418, 0.0, 0.5458, 0.0, 0.5458, 0.05682, 0.5418, 0.05682, 0.533, 0.875, 0.533, 0.8125, 0.533, 0.8125, 0.533, 0.875, 0.5371, 0.875, 0.5371, 0.9375, 0.5371, 0.9375, 0.5371, 0.875, 0.5418, 0.75, 0.5458, 0.75, 0.5458, 0.8125, 0.5418, 0.8125, 0.5418, 0.9421, 0.5458, 0.9421, 0.5458, 1.0, 0.5418, 1.0, 0.5418, 0.125, 0.5458, 0.125, 0.5458, 0.1875, 0.5418, 0.1875, 0.5418, 0.0625, 0.5458, 0.0625, 0.5458, 0.125, 0.5418, 0.125, 0.5418, 0.05682, 0.5458, 0.05682, 0.5458, 0.0625, 0.5418, 0.0625, 0.5418, 0.1947, 0.5458, 0.1947, 0.5458, 0.25, 0.5418, 0.25, 0.5418, 0.625, 0.5458, 0.625, 0.5457, 0.6853, 0.5417, 0.6848, 0.5418, 0.5645, 0.5458, 0.564, 0.5458, 0.625, 0.5418, 0.625, 0.5417, 0.5526, 0.5457, 0.5532, 0.5458, 0.564, 0.5418, 0.5645, 0.5418, 0.6971, 0.5459, 0.6964, 0.5458, 0.75, 0.5418, 0.75, 0.5503, 0.3125, 0.554, 0.3125, 0.554, 0.3125, 0.5503, 0.3125, 0.5503, 0.4375, 0.5503, 0.375, 0.5503, 0.375, 0.5503, 0.4375, 0.5418, 0.3079, 0.5458, 0.3079, 0.5458, 0.3125, 0.5418, 0.3125, 0.5418, 0.4375, 0.5458, 0.4375, 0.5458, 0.5, 0.5418, 0.5, 0.5371, 0.4375, 0.5418, 0.4375, 0.5418, 0.5, 0.5371, 0.5, 0.5371, 0.3079, 0.5418, 0.3079, 0.5418, 0.3125, 0.5371, 0.3125, 0.5371, 0.3125, 0.5418, 0.3125, 0.5418, 0.375, 0.5371, 0.375, 0.5371, 0.375, 0.5418, 0.375, 0.5418, 0.4375, 0.5371, 0.4375, 0.5372, 0.6975, 0.5418, 0.6971, 0.5418, 0.75, 0.5371, 0.75, 0.537, 0.5522, 0.5417, 0.5526, 0.5418, 0.5645, 0.5372, 0.5647, 0.5372, 0.5647, 0.5418, 0.5645, 0.5418, 0.625, 0.5371, 0.625, 0.5371, 0.625, 0.5418, 0.625, 0.5417, 0.6848, 0.537, 0.6846, 0.5371, 0.1947, 0.5418, 0.1947, 0.5418, 0.25, 0.5371, 0.25, 0.5371, 0.05682, 0.5418, 0.05682, 0.5418, 0.0625, 0.5371, 0.0625, 0.5371, 0.0625, 0.5418, 0.0625, 0.5418, 0.125, 0.5371, 0.125, 0.5371, 0.125, 0.5418, 0.125, 0.5418, 0.1875, 0.5371, 0.1875, 0.5371, 0.9421, 0.5418, 0.9421, 0.5418, 1.0, 0.5371, 1.0, 0.5371, 0.75, 0.5418, 0.75, 0.5418, 0.8125, 0.5371, 0.8125, 0.5371, 0.8125, 0.5418, 0.8125, 0.5418, 0.875, 0.5371, 0.875, 0.5371, 0.875, 0.5418, 0.875, 0.5418, 0.9375, 0.5371, 0.9375, 0.5371, 0.0, 0.5418, 0.0, 0.5418, 0.05682, 0.5371, 0.05682, 0.537, 0.6846, 0.5417, 0.6848, 0.5418, 0.6971, 0.5372, 0.6975, 0.5371, 0.1875, 0.5418, 0.1875, 0.5418, 0.1947, 0.5371, 0.1947, 0.5371, 0.5, 0.5418, 0.5, 0.5417, 0.5526, 0.537, 0.5522, 0.5371, 0.9375, 0.5418, 0.9375, 0.5418, 0.9421, 0.5371, 0.9421, 0.5371, 0.25, 0.5418, 0.25, 0.5418, 0.3079, 0.5371, 0.3079, 0.533, 0.25, 0.5371, 0.25, 0.5371, 0.3079, 0.533, 0.3079, 0.533, 0.9375, 0.5371, 0.9375, 0.5371, 0.9421, 0.533, 0.9421, 0.533, 0.5, 0.5371, 0.5, 0.537, 0.5522, 0.5329, 0.552, 0.533, 0.1875, 0.5371, 0.1875, 0.5371, 0.1947, 0.533, 0.1947, 0.533, 0.6844, 0.537, 0.6846, 0.5372, 0.6975, 0.5331, 0.6977, 0.533, 0.0, 0.5371, 0.0, 0.5371, 0.05682, 0.533, 0.05682, 0.5503, 0.8125, 0.554, 0.8125, 0.554, 0.8125, 0.5503, 0.8125, 0.5418, 0.8125, 0.5458, 0.8125, 0.5458, 0.8125, 0.5418, 0.8125, 0.533, 0.75, 0.5371, 0.75, 0.5371, 0.8125, 0.533, 0.8125, 0.533, 0.9421, 0.5371, 0.9421, 0.5371, 1.0, 0.533, 1.0, 0.533, 0.125, 0.5371, 0.125, 0.5371, 0.1875, 0.533, 0.1875, 0.533, 0.0625, 0.5371, 0.0625, 0.5371, 0.125, 0.533, 0.125, 0.533, 0.05682, 0.5371, 0.05682, 0.5371, 0.0625, 0.533, 0.0625, 0.533, 0.1947, 0.5371, 0.1947, 0.5371, 0.25, 0.533, 0.25, 0.533, 0.625, 0.5371, 0.625, 0.537, 0.6846, 0.533, 0.6844, 0.5331, 0.5649, 0.5372, 0.5647, 0.5371, 0.625, 0.533, 0.625, 0.5329, 0.552, 0.537, 0.5522, 0.5372, 0.5647, 0.5331, 0.5649, 0.5331, 0.6977, 0.5372, 0.6975, 0.5371, 0.75, 0.533, 0.75, 0.5371, 0.3125, 0.5371, 0.375, 0.5371, 0.375, 0.5371, 0.3125, 0.5458, 0.375, 0.5458, 0.4375, 0.5458, 0.4375, 0.5458, 0.375, 0.533, 0.3079, 0.5371, 0.3079, 0.5371, 0.3125, 0.533, 0.3125, 0.533, 0.4375, 0.5371, 0.4375, 0.5371, 0.5, 0.533, 0.5, 0.503, 0.4375, 0.533, 0.4375, 0.533, 0.5, 0.503, 0.5, 0.503, 0.3079, 0.533, 0.3079, 0.533, 0.3125, 0.503, 0.3125, 0.503, 0.3125, 0.533, 0.3125, 0.533, 0.375, 0.503, 0.375, 0.503, 0.375, 0.533, 0.375, 0.533, 0.4375, 0.503, 0.4375, 0.503, 0.6932, 0.5331, 0.6977, 0.533, 0.75, 0.503, 0.75, 0.503, 0.5553, 0.5329, 0.552, 0.5331, 0.5649, 0.503, 0.5625, 0.503, 0.5625, 0.5331, 0.5649, 0.533, 0.625, 0.503, 0.625, 0.503, 0.625, 0.533, 0.625, 0.533, 0.6844, 0.503, 0.6875, 0.503, 0.1947, 0.533, 0.1947, 0.533, 0.25, 0.503, 0.25, 0.503, 0.05682, 0.533, 0.05682, 0.533, 0.0625, 0.503, 0.0625, 0.503, 0.0625, 0.533, 0.0625, 0.533, 0.125, 0.503, 0.125, 0.503, 0.125, 0.533, 0.125, 0.533, 0.1875, 0.503, 0.1875, 0.503, 0.9421, 0.533, 0.9421, 0.533, 1.0, 0.503, 1.0, 0.503, 0.75, 0.533, 0.75, 0.533, 0.8125, 0.503, 0.8125, 0.503, 0.8125, 0.533, 0.8125, 0.533, 0.875, 0.503, 0.875, 0.503, 0.875, 0.533, 0.875, 0.533, 0.9375, 0.503, 0.9375, 0.503, 0.0, 0.533, 0.0, 0.533, 0.05682, 0.503, 0.05682, 0.503, 0.6875, 0.533, 0.6844, 0.5331, 0.6977, 0.503, 0.6932, 0.503, 0.1875, 0.533, 0.1875, 0.533, 0.1947, 0.503, 0.1947, 0.503, 0.5, 0.533, 0.5, 0.5329, 0.552, 0.503, 0.5553, 0.503, 0.9375, 0.533, 0.9375, 0.533, 0.9421, 0.503, 0.9421, 0.503, 0.25, 0.533, 0.25, 0.533, 0.3079, 0.503, 0.3079, 0.5503, 0.875, 0.554, 0.875, 0.554, 0.9375, 0.5503, 0.9375, 0.5503, 0.8125, 0.554, 0.8125, 0.554, 0.875, 0.5503, 0.875, 0.5418, 0.875, 0.5458, 0.875, 0.5458, 0.9375, 0.5418, 0.9375, 0.5418, 0.8125, 0.5458, 0.8125, 0.5458, 0.875, 0.5418, 0.875, 0.533, 0.875, 0.5371, 0.875, 0.5371, 0.9375, 0.533, 0.9375, 0.533, 0.8125, 0.5371, 0.8125, 0.5371, 0.875, 0.533, 0.875, 0.5371, 0.8125, 0.5371, 0.875, 0.5371, 0.875, 0.5371, 0.8125, 0.5418, 0.875, 0.5418, 0.8125, 0.5418, 0.8125, 0.5418, 0.875, 0.533, 0.9375, 0.533, 0.875, 0.533, 0.875, 0.533, 0.9375, 0.5458, 0.9375, 0.5418, 0.9375, 0.5418, 0.9375, 0.5458, 0.9375, 0.554, 0.875, 0.554, 0.9375, 0.554, 0.9375, 0.554, 0.875, 0.5503, 0.875, 0.5503, 0.8125, 0.5503, 0.8125, 0.5503, 0.875, 0.5458, 0.8125, 0.5458, 0.875, 0.5458, 0.875, 0.5458, 0.8125, 0.5418, 0.9375, 0.5418, 0.875, 0.5418, 0.875, 0.5418, 0.9375, 0.554, 0.9375, 0.5503, 0.9375, 0.5503, 0.9375, 0.554, 0.9375, 0.554, 0.8125, 0.554, 0.875, 0.554, 0.875, 0.554, 0.8125, 0.5503, 0.9375, 0.5503, 0.875, 0.5503, 0.875, 0.5503, 0.9375, 0.533, 0.8125, 0.5371, 0.8125, 0.5371, 0.8125, 0.533, 0.8125, 0.5503, 0.375, 0.554, 0.375, 0.554, 0.4375, 0.5503, 0.4375, 0.5503, 0.3125, 0.554, 0.3125, 0.554, 0.375, 0.5503, 0.375, 0.5418, 0.375, 0.5458, 0.375, 0.5458, 0.4375, 0.5418, 0.4375, 0.5418, 0.3125, 0.5458, 0.3125, 0.5458, 0.375, 0.5418, 0.375, 0.533, 0.375, 0.5371, 0.375, 0.5371, 0.4375, 0.533, 0.4375, 0.533, 0.3125, 0.5371, 0.3125, 0.5371, 0.375, 0.533, 0.375, 0.5458, 0.3125, 0.5458, 0.375, 0.5458, 0.375, 0.5458, 0.3125, 0.5458, 0.4375, 0.5418, 0.4375, 0.5418, 0.4375, 0.5458, 0.4375, 0.554, 0.3125, 0.554, 0.375, 0.554, 0.375, 0.554, 0.3125, 0.554, 0.4375, 0.5503, 0.4375, 0.5503, 0.4375, 0.554, 0.4375, 0.533, 0.375, 0.533, 0.3125, 0.533, 0.3125, 0.533, 0.375, 0.5418, 0.375, 0.5418, 0.3125, 0.5418, 0.3125, 0.5418, 0.375, 0.533, 0.4375, 0.533, 0.375, 0.533, 0.375, 0.533, 0.4375, 0.533, 0.3125, 0.5371, 0.3125, 0.5371, 0.3125, 0.533, 0.3125, 0.5371, 0.375, 0.5371, 0.4375, 0.5371, 0.4375, 0.5371, 0.375, 0.5503, 0.375, 0.5503, 0.3125, 0.5503, 0.3125, 0.5503, 0.375, 0.5418, 0.4375, 0.5418, 0.375, 0.5418, 0.375, 0.5418, 0.4375, 0.5418, 0.3125, 0.5458, 0.3125, 0.5458, 0.3125, 0.5418, 0.3125])
me_cube.materials.append(mat_blue)
me_cube.materials.append(mat_printer)
me_cube.materials.append(mat_red)
me_cube.materials.append(None)
me_cube.use_mirror_vertex_groups = False
me_cube.update()

# ---- objects
ob_cube = bpy.data.objects.new('Cube', me_cube)
ob_light = bpy.data.objects.new('Light', light_light)
ob_camera = bpy.data.objects.new('Camera', cam_camera)

# ---- transforms, parenting, visibility, modifiers, constraints
ob_cube.location = (0.0, 0.0, 0.0)
ob_cube.lock_rotations_4d = False
ob_cube.empty_display_type = 'ARROWS'
ob_cube.lineart.crease_threshold = 0.0
_m = ob_cube.modifiers.new('Auto Smooth', 'NODES')
_m.node_group = ng_auto_smooth
_gi = [s.identifier for s in ng_auto_smooth.interface.items_tree if s.item_type == 'SOCKET' and s.in_out == 'INPUT']
_m[_gi[1]] = 0.5236  # Angle
ob_light.location = (4.076, 1.005, 5.904)
ob_light.rotation_euler = (0.6503, 0.05522, 1.866)
ob_light.lock_rotations_4d = False
ob_light.empty_display_type = 'ARROWS'
ob_light.color = (0.0, 0.0, 0.0, 0.0)
ob_light.lineart.crease_threshold = 0.0
ob_camera.location = (7.359, -6.926, 4.958)
ob_camera.rotation_euler = (1.109, 0.0, 0.8149)
ob_camera.lock_rotations_4d = False
ob_camera.empty_display_type = 'ARROWS'
ob_camera.color = (0.0, 0.0, 0.0, 0.0)
ob_camera.display_type = 'WIRE'
ob_camera.lineart.crease_threshold = 0.0

# ---- collection membership
col_collection.objects.link(ob_cube)
col_collection.objects.link(ob_light)
col_collection.objects.link(ob_camera)

# ---- scene / render settings (as saved in the file)
scene.camera = ob_camera
scene.frame_start = 1; scene.frame_end = 250; scene.frame_set(1)
scene.render.engine = 'BLENDER_EEVEE_NEXT'
scene.cycles.sampling_pattern = 'TABULATED_SOBOL'
scene.view_settings.view_transform = 'Filmic'
bpy.context.view_layer.update()
